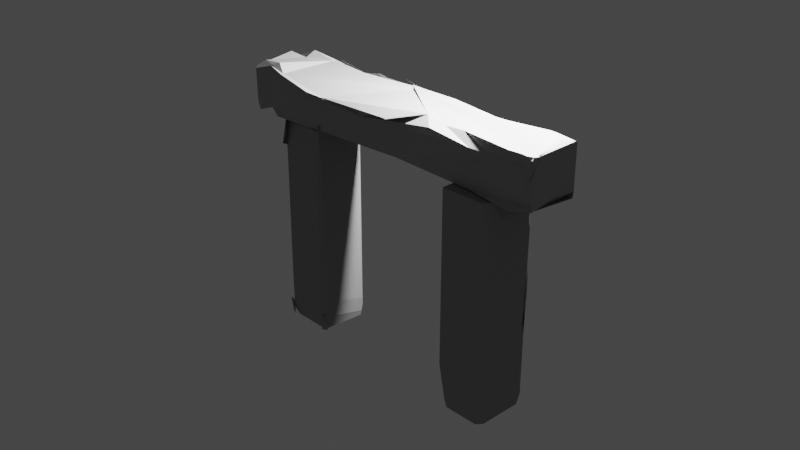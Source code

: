 # Source: Ancient_ruin_rock.blend  (saved by Blender 3.6.11; exported with 4.5.12 LTS)
import bpy
from mathutils import Matrix  # noqa: F401  (used for matrix-valued properties, if any)

bpy.ops.wm.read_factory_settings(use_empty=True)
scene = bpy.context.scene
scene.name = 'Scene'

# ---- collections
col_collection = bpy.data.collections.new('Collection'); scene.collection.children.link(col_collection)

# ---- materials (node trees are filled in below, after node groups)
mat_material = bpy.data.materials.new('Material')
mat_material.alpha_threshold = 0.0
mat_material.use_transparent_shadow = False
mat_material.diffuse_color = (0.3236, 0.3236, 0.3236, 1.0)
mat_material.roughness = 0.5
mat_material.line_color = (0.0, 0.0, 0.0, 1.0)
mat_material_001 = bpy.data.materials.new('Material.001')
mat_material_001.use_transparent_shadow = False

# ---- material node trees
mat_material_001.use_nodes = True; mat_material_001.node_tree.nodes.clear()
_N = mat_material_001.node_tree.nodes; _L = mat_material_001.node_tree.links
n0 = _N.new('ShaderNodeBsdfPrincipled'); n0.name = 'Principled BSDF'; n0.location = (10, 300)
n0.distribution = 'GGX'
n0.subsurface_method = 'RANDOM_WALK_SKIN'
n0.inputs[0].default_value = (0.3493, 0.3493, 0.3493, 1.0)
n0.inputs[3].default_value = 1.45
n0.inputs[27].default_value = (0.0, 0.0, 0.0, 1.0)
n0.inputs[28].default_value = 1.0
n1 = _N.new('ShaderNodeOutputMaterial'); n1.name = 'Material Output'; n1.location = (300, 300)
_L.new(n0.outputs[0], n1.inputs[0])
n1.is_active_output = True

# ---- world
world_world = bpy.data.worlds.new('World'); scene.world = world_world
world_world.use_nodes = True; world_world.node_tree.nodes.clear()
_N = world_world.node_tree.nodes; _L = world_world.node_tree.links
n0 = _N.new('ShaderNodeOutputWorld'); n0.name = 'World Output'; n0.location = (300, 300)
n1 = _N.new('ShaderNodeBackground'); n1.name = 'Background'; n1.location = (10, 300)
n1.inputs[0].default_value = (0.05088, 0.05088, 0.05088, 1.0)
_L.new(n1.outputs[0], n0.inputs[0])
n0.is_active_output = True
world_world.color = (0.05088, 0.05088, 0.05088)
world_world.use_sun_shadow = False
world_world.sun_shadow_jitter_overblur = 0.0

# ---- cameras
cam_camera = bpy.data.cameras.new('Camera')
cam_camera.clip_end = 100.0
cam_camera.ortho_scale = 7.314

# ---- lights
light_light = bpy.data.lights.new('Light', 'POINT')
light_light.transmission_factor = 0.0
light_light.energy = 1000.0
light_light.shadow_soft_size = 0.1
light_light.shadow_maximum_resolution = 0.006
light_light.use_absolute_resolution = True

# ---- meshes
me_cube = bpy.data.meshes.new('Cube')
me_cube.from_pydata([(0.8854, 1.0, 0.8854), (0.8854, 0.8854, 1.0), (0.8854, 0.8854, -1.0), (0.8854, 1.0, -0.8854), (0.8854, -0.8854, 1.0), (-1.0, 0.8854, -0.8854), (-0.8854, 1.0, -0.8854), (-0.8854, 0.8854, -1.0), (-0.8333, 1.0, 0.8333), (-0.928, 0.9149, 0.928), (-1.0, 0.8333, 0.8333), (-0.9149, 0.928, 0.928), (-0.928, 0.928, 0.9149), (-0.8333, 0.8333, 1.0), (-1.0, -0.7425, 0.741), (-0.7653, -1.003, 1.003), (-0.7417, -1.0, 0.7417), (-1.003, -0.7653, 1.003), (-1.003, -1.003, 0.7653), (-0.741, -0.7425, 1.0), (0.8854, 0.8854, 1.0), (1.0, 0.8854, 0.6571), (0.8855, 1.0, 0.8854), (1.0, -0.8854, 0.6571), (0.8278, -0.8854, 1.058), (0.8854, -1.0, 0.6571), (0.8854, -0.8854, 1.0), (0.658, -1.0, 0.8653), (0.8126, -0.9791, -0.9791), (0.9791, -0.8126, -0.9791), (0.9791, -0.9791, -0.8126), (0.7707, -0.7707, -1.0), (1.0, 0.8854, -0.7994), (0.9389, 0.8854, -0.9465), (0.939, 0.9464, -0.8854), (0.9402, -0.8376, -0.8419), (1.0, -0.7776, -0.6841), (0.8567, -0.9227, -0.8567), (0.7776, -1.0, -0.6842), (0.6846, -1.0, -0.7766), (0.7707, -0.939, -0.8316), (-0.7681, -0.7652, -1.0), (-0.9825, -0.9825, -0.8059), (-0.9825, -0.8059, -0.9825), (-0.8059, -0.9825, -0.9825), (-0.7637, -1.0, -0.6064), (-0.9281, -0.8547, -0.9283), (-0.7672, -0.8859, -0.8804), (-0.6056, -1.0, -0.7682), (-0.8554, -0.927, -0.928), (-1.0, -0.7625, -0.6078), (-1.0, -0.6045, -0.7799), (-0.8862, -0.765, -0.8821), (0.8854, 1.0, 0.0), (-0.8594, 1.0, -0.02606), (-1.0, 0.8594, -0.02606), (-0.8722, 1.0, -0.4481), (0.8854, 1.0, -0.4348), (-1.0, 0.8722, -0.4481), (-0.7527, -1.0, 0.06766), (-1.0, -0.7525, 0.06663), (-0.7582, -1.0, -0.2694), (-1.0, -0.7575, -0.2706), (-0.7472, -1.0, 0.4047), (-1.0, -0.7475, 0.4038), (-1.0, 0.1405, -0.8326), (0.8854, 0.0009827, 1.0), (-0.7872, 0.04629, 1.0), (-1.0, 0.04629, 0.7872), (1.0, 0.0009827, 0.6571), (0.8567, 0.0009827, 1.029), (0.8281, 0.0583, -1.0), (1.0, 0.05483, -0.7418), (0.9396, 0.02486, -0.8942), (-0.8268, 0.06101, -1.0)], [], [(66, 67, 19, 4), (0, 1, 20, 22), (66, 4, 24, 70), (22, 21, 32, 34, 3, 57, 53, 0), (4, 19, 16, 27, 26), (31, 35, 28, 30), (56, 6, 5, 58), (5, 6, 7), (63, 16, 14, 64), (74, 71, 31, 41), (42, 43, 44), (2, 7, 6, 3), (37, 40, 31, 30, 29), (24, 4, 26), (54, 8, 0, 53), (41, 31, 40, 39, 48, 47), (49, 52, 41, 42, 44), (9, 11, 12), (28, 29, 30), (15, 17, 18), (13, 8, 9, 12), (8, 10, 11, 9), (10, 13, 12, 11), (13, 1, 0, 8), (19, 14, 15, 18), (14, 16, 17, 15), (16, 19, 18, 17), (67, 13, 10, 68), (20, 21, 22), (25, 26, 27), (25, 23, 24, 26), (69, 21, 20, 70), (72, 69, 23, 36), (35, 37, 29, 28), (25, 38, 36, 23), (2, 3, 34, 33), (32, 33, 34), (37, 38, 39, 40), (36, 38, 37, 35), (72, 36, 35, 73), (71, 2, 33, 73), (7, 74, 41, 52, 51, 65, 5), (46, 49, 44, 43), (39, 38, 25, 27, 16, 63, 59, 61, 45, 48), (51, 50, 62, 60, 64, 14, 68, 10, 55, 58, 5, 65), (45, 46, 47, 48), (49, 50, 51, 52), (45, 50, 49, 46), (41, 47, 46, 43, 42), (56, 54, 53, 57), (8, 54, 55, 10), (6, 56, 57, 3), (54, 56, 58, 55), (61, 59, 60, 62), (45, 61, 62, 50), (59, 63, 64, 60), (31, 71, 73, 35), (32, 72, 73, 33), (32, 21, 69, 72), (23, 69, 70, 24), (19, 67, 68, 14), (7, 2, 71, 74), (1, 66, 70, 20), (1, 13, 67, 66)])
_uv = me_cube.uv_layers.new(name='UVMap')
_uv.uv.foreach_set('vector', [0.6393, 0.6249, 0.8484, 0.6192, 0.8426, 0.7178, 0.6393, 0.7357, 0.6107, 0.4857, 0.625, 0.4857, 0.625, 0.4857, 0.6107, 0.4857, 0.6393, 0.6249, 0.6393, 0.7357, 0.6537, 0.7357, 0.6465, 0.6249, 0.6107, 0.4857, 0.5821, 0.5143, 0.4001, 0.5143, 0.3893, 0.4991, 0.3893, 0.4857, 0.4456, 0.4857, 0.5, 0.4857, 0.6107, 0.4857, 0.625, 0.7643, 0.6339, 0.9676, 0.6017, 0.9677, 0.6094, 0.7928, 0.625, 0.7643, 0.3607, 0.7357, 0.3674, 0.7395, 0.3516, 0.7474, 0.3724, 0.7474, 0.444, 0.266, 0.3893, 0.2643, 0.3893, 0.2357, 0.444, 0.234, 0.125, 0.5143, 0.1393, 0.5, 0.1393, 0.5143, 0.5507, -0.008639, 0.5927, -0.008981, 0.5926, 0.02326, 0.5506, 0.02294, 0.1466, 0.6174, 0.3535, 0.6177, 0.3463, 0.7213, 0.154, 0.7207, 0.1272, 0.7478, 0.1272, 0.7257, 0.1493, 0.7478, 0.3607, 0.5143, 0.1393, 0.5143, 0.1393, 0.5, 0.3607, 0.5, 0.3571, 0.7445, 0.3463, 0.7496, 0.3463, 0.7285, 0.3724, 0.7474, 0.3724, 0.7266, 0.6322, 0.7715, 0.625, 0.7643, 0.625, 0.7643, 0.4967, 0.2676, 0.6042, 0.2708, 0.6107, 0.4857, 0.5, 0.4857, 0.1545, 0.7282, 0.3463, 0.7285, 0.3463, 0.7496, 0.3356, 0.7568, 0.1747, 0.7573, 0.1546, 0.7432, 0.1412, 0.7409, 0.1319, 0.7206, 0.1467, 0.7207, 0.1272, 0.7478, 0.1493, 0.7478, 0.616, 0.2394, 0.616, 0.241, 0.6144, 0.241, 0.3516, 0.7474, 0.3724, 0.7266, 0.3724, 0.7474, 0.6253, -0.0003438, 0.6253, 0.02933, 0.5957, -0.0003438, 0.625, 0.2357, 0.6107, 0.25, 0.616, 0.2394, 0.6144, 0.241, 0.6107, 0.25, 0.6107, 0.2357, 0.616, 0.241, 0.616, 0.2394, 0.6074, 0.2292, 0.6283, 0.2292, 0.6144, 0.241, 0.616, 0.241, 0.6283, 0.2708, 0.625, 0.4857, 0.6107, 0.4857, 0.6074, 0.2708, 0.634, 0.03246, 0.6017, 0.03246, 0.6253, -0.0003438, 0.5957, -0.0003438, 0.5926, 0.02326, 0.5927, -0.008981, 0.6253, 0.02933, 0.6253, -0.0003438, 0.6107, 0.0, 0.625, 0.01432, 0.5957, -0.0003438, 0.6253, 0.02933, 0.6311, 0.1309, 0.6283, 0.2292, 0.6074, 0.2292, 0.6045, 0.1309, 0.6107, 0.5, 0.5821, 0.5143, 0.6107, 0.4857, 0.5821, 0.7643, 0.6107, 0.7643, 0.6082, 0.7928, 0.5821, 0.7643, 0.5821, 0.7357, 0.6107, 0.7572, 0.6107, 0.75, 0.5821, 0.6249, 0.5821, 0.5143, 0.6393, 0.5143, 0.6465, 0.6249, 0.4073, 0.6181, 0.5821, 0.6249, 0.5821, 0.7357, 0.4145, 0.7222, 0.3671, 0.7396, 0.3655, 0.7403, 0.3724, 0.7266, 0.3516, 0.7474, 0.5821, 0.7643, 0.4145, 0.7778, 0.4145, 0.7222, 0.5821, 0.7357, 0.3607, 0.5143, 0.3607, 0.5, 0.3674, 0.5067, 0.3674, 0.5143, 0.375, 0.5143, 0.3674, 0.5143, 0.3674, 0.5067, 0.3463, 0.747, 0.3463, 0.7572, 0.3356, 0.7568, 0.3463, 0.7496, 0.3748, 0.7359, 0.3609, 0.7498, 0.3655, 0.7403, 0.3671, 0.7396, 0.4073, 0.6181, 0.4145, 0.7222, 0.3873, 0.7296, 0.3807, 0.6219, 0.3535, 0.6177, 0.3607, 0.5143, 0.3741, 0.5143, 0.3807, 0.6219, 0.1393, 0.5143, 0.143, 0.6174, 0.1467, 0.7207, 0.1319, 0.7206, 0.1184, 0.7006, 0.1217, 0.6074, 0.125, 0.5143, 0.1302, 0.7318, 0.1431, 0.7447, 0.1493, 0.7478, 0.1272, 0.7257, 0.4029, 0.7894, 0.4145, 0.7778, 0.5821, 0.7643, 0.6082, 0.7928, 0.5927, 0.9677, 0.5506, 0.9684, 0.5085, 0.9691, 0.4663, 0.9698, 0.4242, 0.9705, 0.404, 0.9507, 0.4025, 0.04944, 0.424, 0.02969, 0.4662, 0.03031, 0.5083, 0.03094, 0.5505, 0.03156, 0.5926, 0.03219, 0.5984, 0.1308, 0.6042, 0.2292, 0.4967, 0.2324, 0.444, 0.234, 0.3893, 0.2357, 0.3959, 0.1426, 0.1547, 0.7574, 0.1341, 0.7337, 0.1546, 0.7432, 0.1547, 0.7574, 0.1412, 0.7409, 0.1177, 0.7206, 0.1184, 0.7206, 0.1319, 0.7206, 0.1393, 0.75, 0.125, 0.7357, 0.1431, 0.7447, 0.1302, 0.7318, 0.1545, 0.7282, 0.1546, 0.7432, 0.1341, 0.7337, 0.1272, 0.7257, 0.1272, 0.7478, 0.444, 0.266, 0.4967, 0.2676, 0.5, 0.4857, 0.4456, 0.4857, 0.6042, 0.2708, 0.4967, 0.2676, 0.4967, 0.2324, 0.6042, 0.2292, 0.3893, 0.2643, 0.444, 0.266, 0.4456, 0.4857, 0.3893, 0.4857, 0.4967, 0.2676, 0.444, 0.266, 0.444, 0.234, 0.4967, 0.2324, 0.4667, -0.007954, 0.5087, -0.008296, 0.5086, 0.02263, 0.4666, 0.02231, 0.4247, -0.007611, 0.4667, -0.007954, 0.4666, 0.02231, 0.4246, 0.022, 0.5087, -0.008296, 0.5507, -0.008639, 0.5506, 0.02294, 0.5086, 0.02263, 0.3463, 0.7213, 0.3535, 0.6177, 0.3807, 0.6219, 0.3873, 0.7296, 0.4001, 0.5143, 0.4073, 0.6181, 0.3807, 0.6219, 0.3741, 0.5143, 0.4001, 0.5143, 0.5821, 0.5143, 0.5821, 0.6249, 0.4073, 0.6181, 0.5821, 0.7357, 0.5821, 0.6249, 0.6465, 0.6249, 0.6537, 0.7357, 0.634, 0.03246, 0.6311, 0.1309, 0.6045, 0.1309, 0.6017, 0.03246, 0.1393, 0.5143, 0.3607, 0.5143, 0.3535, 0.6177, 0.1466, 0.6174, 0.6393, 0.5143, 0.6393, 0.6249, 0.6465, 0.6249, 0.6393, 0.5143, 0.6393, 0.5143, 0.8542, 0.5208, 0.8484, 0.6192, 0.6393, 0.6249])
me_cube.materials.append(mat_material)
me_cube.use_mirror_vertex_groups = False
me_cube.update()
me_cube_001 = bpy.data.meshes.new('Cube.001')
me_cube_001.from_pydata([(-1.0, -1.0, 1.0), (0.8596, 0.8596, 1.0), (-0.8596, 1.0, 0.8596), (-1.0, 0.8596, 1.0), (0.8596, 0.8297, -1.0), (0.8297, 0.8808, -0.9789), (0.884, 0.884, -0.9512), (0.8297, 0.9789, -0.8808), (0.8596, 1.0, -0.8286), (0.884, 0.9512, -0.884), (0.9512, 0.884, -0.884), (1.0, 0.8295, -0.8288), (-0.8596, 1.0, -0.8284), (-0.8441, 0.9789, -0.8808), (-0.9701, 0.8297, -1.0), (-1.0, 0.8596, -0.9688), (-0.9422, 0.8808, -0.9789), (0.8596, 0.8596, 1.0), (0.8596, 1.0, 0.6766), (0.6766, 1.0, 0.8596), (1.0, 0.8563, 0.6766), (0.8596, 0.8596, 1.0), (1.0, 0.6766, 0.8596), (1.0, -0.5604, 0.8596), (1.0, -0.8596, 0.5604), (0.8596, -1.0, 0.7008), (0.8596, -0.7008, 1.0), (0.6153, -1.0, 1.0), (-1.0, -0.752, -0.9688), (-1.0, -1.0, -0.6105), (-0.6264, -1.0, -1.0), (-0.9701, -0.752, -1.0), (0.8596, -0.7871, -1.0), (0.8596, -1.0, -0.7871), (0.6857, -1.0, -1.0), (1.0, -0.4765, -0.8526), (0.9319, -0.7137, -0.9257), (0.9315, -0.8191, -0.8227), (0.8596, -1.0, -0.7871), (1.0, -0.8596, -0.1225), (1.0, -0.7499, -0.5866), (0.8993, 0.9565, 0.04503), (0.9603, 0.8886, 0.04499), (0.8596, 1.0, 0.3339), (0.8993, 0.9565, 0.04503), (0.9603, 0.8886, 0.04499), (1.0, 0.8198, 0.3337), (0.8708, 0.9892, -0.343), (0.9806, 0.8657, 0.4385), (1.034, 0.7666, 0.01675), (0.9001, 0.9572, 0.1883), (0.9738, 0.8733, -0.2268), (0.9276, 0.9697, 0.2902), (1.0, 0.6424, -0.3437), (0.808, 1.127, 0.01439), (0.8654, 0.9208, -0.2202), (0.9595, 0.8904, 0.1877), (0.8993, 0.9565, 0.04503), (0.6787, 0.9999, -0.008024), (1.0, 0.7984, -0.007974), (0.9603, 0.8886, 0.04499), (1.0, -0.8596, 0.2189), (0.02966, -1.0, -1.0), (1.0, -0.8596, 0.3897), (-1.0, -0.0702, 1.0)], [], [(32, 4, 11, 35, 36), (2, 12, 15, 3), (3, 1, 17, 19, 2), (5, 16, 13, 7), (17, 1, 21), (34, 33, 25, 27, 0, 29, 30, 62), (14, 4, 32, 34, 62, 30, 31), (1, 26, 23, 22, 21), (6, 9, 10), (4, 5, 6), (7, 8, 9), (14, 15, 16), (11, 4, 6, 10), (5, 7, 9, 6), (8, 11, 10, 9), (4, 14, 16, 5), (15, 12, 13, 16), (12, 8, 7, 13), (28, 29, 0, 64, 3, 15), (1, 3, 64, 0, 27, 26), (17, 18, 19), (20, 21, 22), (20, 18, 17, 21), (25, 26, 27), (23, 26, 25, 24), (30, 29, 28, 31), (28, 15, 14, 31), (32, 33, 34), (56, 50, 41, 42), (32, 36, 37, 38, 33), (25, 33, 38, 39, 61, 63, 24), (39, 38, 37, 40), (35, 40, 37, 36), (48, 57, 44, 41, 50), (11, 53, 59, 46, 20, 22, 23, 24, 63, 61, 39, 40, 35), (43, 44, 57, 58), (12, 2, 19, 18, 43, 58, 47, 8), (44, 45, 42, 41), (20, 46, 43, 18), (45, 60, 52, 56, 42), (45, 46, 59, 60), (43, 46, 45, 44), (53, 11, 8, 47), (47, 48, 49), (52, 53, 54), (54, 55, 56, 52), (53, 47, 49, 54), (48, 50, 51, 49), (50, 56, 55, 51), (47, 58, 57, 48), (59, 53, 52, 60), (54, 49, 51, 55)])
_uv = me_cube_001.uv_layers.new(name='UVMap')
_uv.uv.foreach_set('vector', [0.3575, 0.7234, 0.3575, 0.5213, 0.3964, 0.5213, 0.3934, 0.6846, 0.3758, 0.7142, 0.6075, 0.2675, 0.3964, 0.2675, 0.3789, 0.2325, 0.625, 0.2325, 0.625, 0.25, 0.625, 0.4825, 0.625, 0.4825, 0.6075, 0.4596, 0.6075, 0.2675, 0.3776, 0.4787, 0.3776, 0.2572, 0.3899, 0.2695, 0.3899, 0.4787, 0.625, 0.4825, 0.625, 0.4825, 0.625, 0.4825, 0.375, 0.7893, 0.4016, 0.7675, 0.5876, 0.7675, 0.625, 0.7981, 0.625, 1.0, 0.4237, 1.0, 0.375, 0.9533, 0.375, 0.8713, 0.1287, 0.5213, 0.3575, 0.5213, 0.3575, 0.7234, 0.3357, 0.75, 0.2537, 0.75, 0.1717, 0.75, 0.1287, 0.719, 0.6425, 0.5175, 0.6425, 0.7126, 0.6075, 0.6951, 0.6075, 0.5404, 0.6425, 0.5175, 0.3811, 0.4855, 0.3895, 0.4855, 0.3895, 0.4939, 0.375, 0.4825, 0.3776, 0.4787, 0.3796, 0.4825, 0.3899, 0.4787, 0.3925, 0.4825, 0.388, 0.4825, 0.375, 0.2537, 0.3763, 0.2513, 0.3776, 0.2572, 0.3925, 0.5, 0.375, 0.4825, 0.3811, 0.4855, 0.3895, 0.4939, 0.3776, 0.4787, 0.3899, 0.4787, 0.3895, 0.4855, 0.3811, 0.4855, 0.3925, 0.4825, 0.3925, 0.5, 0.3895, 0.4939, 0.3895, 0.4855, 0.375, 0.4825, 0.375, 0.2537, 0.3776, 0.2572, 0.3776, 0.4787, 0.3763, 0.2513, 0.3925, 0.2675, 0.3899, 0.2695, 0.3776, 0.2572, 0.3964, 0.2675, 0.3964, 0.4825, 0.3899, 0.4787, 0.3899, 0.2695, 0.3789, 0.031, 0.4237, 0.0, 0.625, 0.0, 0.625, 0.1162, 0.625, 0.2325, 0.3789, 0.2325, 0.6425, 0.5175, 0.875, 0.5175, 0.875, 0.6338, 0.875, 0.75, 0.6731, 0.75, 0.6425, 0.7126, 0.6075, 0.5, 0.5846, 0.4825, 0.6075, 0.4825, 0.5846, 0.518, 0.6075, 0.5175, 0.6075, 0.5404, 0.5846, 0.518, 0.5846, 0.4825, 0.6075, 0.5, 0.6075, 0.5, 0.5876, 0.7675, 0.625, 0.7675, 0.625, 0.7981, 0.6075, 0.7325, 0.6125, 0.7426, 0.5876, 0.7675, 0.5701, 0.7325, 0.1287, 0.75, 0.125, 0.75, 0.125, 0.719, 0.1287, 0.719, 0.125, 0.719, 0.125, 0.5175, 0.1287, 0.5213, 0.1287, 0.719, 0.3575, 0.7234, 0.3575, 0.75, 0.3357, 0.75, 0.5235, 0.5086, 0.5235, 0.4929, 0.5056, 0.4929, 0.5056, 0.509, 0.3575, 0.7234, 0.3758, 0.7142, 0.3798, 0.7252, 0.3752, 0.7411, 0.3752, 0.7411, 0.5876, 0.7675, 0.4016, 0.7675, 0.4016, 0.7675, 0.4847, 0.7325, 0.5274, 0.7325, 0.5487, 0.7325, 0.5701, 0.7325, 0.3925, 0.7325, 0.384, 0.7367, 0.3798, 0.7252, 0.3927, 0.7248, 0.393, 0.7056, 0.3927, 0.7248, 0.3798, 0.7252, 0.3758, 0.7142, 0.5548, 0.5144, 0.5056, 0.4929, 0.5056, 0.4929, 0.5056, 0.4929, 0.5235, 0.4929, 0.3964, 0.5213, 0.457, 0.5447, 0.499, 0.5252, 0.5417, 0.5225, 0.5846, 0.518, 0.6075, 0.5404, 0.6075, 0.6951, 0.5701, 0.7325, 0.5487, 0.7325, 0.5274, 0.7325, 0.4847, 0.7325, 0.4267, 0.7187, 0.3934, 0.6846, 0.5417, 0.4825, 0.5057, 0.4927, 0.5057, 0.4927, 0.4989, 0.4611, 0.3964, 0.2675, 0.6075, 0.2675, 0.6075, 0.4596, 0.5846, 0.4825, 0.5417, 0.4825, 0.499, 0.4598, 0.4571, 0.4838, 0.3964, 0.4825, 0.5056, 0.4929, 0.5056, 0.509, 0.5056, 0.509, 0.5056, 0.4929, 0.5846, 0.518, 0.5417, 0.5226, 0.5417, 0.4825, 0.5846, 0.4825, 0.5056, 0.509, 0.5056, 0.509, 0.5363, 0.4946, 0.5235, 0.5087, 0.5056, 0.509, 0.5056, 0.509, 0.5413, 0.5221, 0.499, 0.5252, 0.5056, 0.509, 0.5417, 0.4825, 0.5417, 0.5226, 0.5056, 0.509, 0.5056, 0.4929, 0.4572, 0.5475, 0.3964, 0.5213, 0.3964, 0.4825, 0.4571, 0.4851, 0.4571, 0.4838, 0.5548, 0.5144, 0.5018, 0.534, 0.5363, 0.4946, 0.4572, 0.5475, 0.5021, 0.4592, 0.5021, 0.4592, 0.472, 0.4941, 0.5235, 0.5087, 0.5363, 0.4946, 0.4572, 0.5475, 0.4571, 0.4851, 0.5018, 0.534, 0.5021, 0.4592, 0.5548, 0.5144, 0.5235, 0.4929, 0.4721, 0.5122, 0.5018, 0.534, 0.5235, 0.4929, 0.5235, 0.5086, 0.472, 0.4941, 0.4721, 0.5122, 0.4571, 0.4838, 0.499, 0.4598, 0.5056, 0.4929, 0.5548, 0.5144, 0.499, 0.5252, 0.457, 0.5447, 0.5363, 0.4946, 0.5056, 0.509, 0.5021, 0.4592, 0.5018, 0.534, 0.4721, 0.5122, 0.472, 0.4941])
me_cube_001.materials.append(mat_material)
me_cube_001.use_mirror_vertex_groups = False
me_cube_001.update()
me_cube_002 = bpy.data.meshes.new('Cube.002')
me_cube_002.from_pydata([(-0.649, 0.913, 0.9318), (-0.9554, 1.0, 1.0), (-0.7476, -0.9257, 0.9881), (-1.0, -1.0, 0.9554), (0.893, 1.0, -1.0), (0.7466, -0.4604, -0.9572), (-0.9825, -0.3582, -0.3563), (1.001, 0.8796, 0.8194), (-0.7608, -0.9508, 0.8547), (-1.0, 1.0, 0.8832), (-1.0, 1.0, 0.8022), (-1.0, -1.0, 0.8022), (0.6301, -1.304, -0.116), (0.922, -1.316, -0.4188), (1.076, -0.8308, -0.3367), (-2.25, 1.95, 0.01416), (0.5567, -1.359, 0.4701), (0.6451, -1.286, -0.1079), (0.7806, -1.152, 0.7021), (0.7828, -1.264, 0.7021), (0.6146, -1.179, 0.9374), (0.7021, -1.103, 0.937), (1.026, -0.9578, 0.7679), (0.8742, -1.054, 0.8371), (0.9056, -1.063, 0.8036), (0.9292, -0.9372, 0.8929), (0.9917, 1.008, -0.8433), (0.9712, 1.0, -0.9218), (0.9928, 1.006, -0.8535), (0.9927, 1.005, -0.8645), (0.9915, 1.003, -0.8757), (0.9891, 1.002, -0.8869), (0.9858, 1.001, -0.8974), (0.9816, 1.001, -0.907), (0.9767, 1.0, -0.9152), (1.006, 0.8819, -0.9682), (0.9711, 0.9219, -1.0), (1.004, 0.8846, -0.9744), (1.002, 0.8883, -0.9804), (0.9978, 0.8929, -0.9859), (0.9933, 0.8982, -0.9907), (0.9882, 0.904, -0.9946), (0.9826, 0.91, -0.9976), (0.9768, 0.9161, -0.9994), (0.7959, -0.9914, -0.9458), (0.6181, -0.9448, -0.9307), (0.6079, -0.9565, -0.9131), (0.7785, -0.9895, -0.9416), (0.758, -0.9861, -0.9378), (0.7351, -0.9813, -0.9345), (0.7109, -0.9754, -0.9321), (0.7746, -0.9899, -0.9467), (0.7541, -0.9867, -0.9418), (0.7345, -0.9836, -0.938), (0.7141, -0.9797, -0.9349), (0.6936, -0.9749, -0.9326), (0.7508, -0.9872, -0.9459), (0.7307, -0.984, -0.9414), (0.7121, -0.9811, -0.9379), (0.6947, -0.9779, -0.9351), (0.6782, -0.9742, -0.933), (0.7253, -0.9835, -0.9436), (0.7077, -0.981, -0.9401), (0.6918, -0.9786, -0.9372), (0.6787, -0.9763, -0.9349), (0.6666, -0.9736, -0.933), (0.66, -0.9729, -0.9329), (0.6188, -0.9504, -0.9307), (0.6189, -0.9551, -0.93), (0.6184, -0.9587, -0.9285), (0.6173, -0.961, -0.9264), (0.6388, -0.9528, -0.9297), (0.6363, -0.9567, -0.9303), (0.6327, -0.9602, -0.9301), (0.6294, -0.9628, -0.9294), (0.627, -0.9645, -0.9282), (0.6617, -0.9609, -0.9296), (0.6544, -0.963, -0.9303), (0.6469, -0.9651, -0.9305), (0.6409, -0.9667, -0.9303), (0.6375, -0.9678, -0.93), (0.6861, -0.9685, -0.9304), (0.6736, -0.9692, -0.931), (0.6622, -0.9698, -0.9314), (0.6536, -0.9703, -0.9315), (0.6494, -0.9708, -0.9316), (0.6269, -0.9624, -0.921), (0.649, -0.9683, -0.9283), (0.6734, -0.9739, -0.9346), (0.6992, -0.9791, -0.9398), (0.6108, -0.9597, -0.9169), (0.6272, -0.9639, -0.9229), (0.6447, -0.9686, -0.9287), (0.6643, -0.9733, -0.9336), (0.6854, -0.9775, -0.9376), (0.6134, -0.9615, -0.9205), (0.6267, -0.9649, -0.9248), (0.6409, -0.9688, -0.929), (0.6564, -0.9725, -0.9327), (0.6734, -0.9759, -0.9355), (0.6156, -0.962, -0.9237), (0.6264, -0.9652, -0.9267), (0.638, -0.9685, -0.9295), (0.6509, -0.9717, -0.932), (0.6647, -0.9743, -0.9339), (0.9691, -0.9764, -0.9183), (0.9951, -1.02, -0.8631), (0.975, -0.9814, -0.9128), (0.9805, -0.987, -0.9063), (0.9854, -0.9929, -0.8992), (0.9895, -0.9989, -0.8917), (0.9926, -1.005, -0.884), (0.9946, -1.01, -0.8765), (0.9954, -1.016, -0.8694), (0.9701, -0.6151, -0.9987), (1.0, -0.6172, -0.9917), (0.9759, -0.6183, -0.9988), (0.9815, -0.6208, -0.9986), (0.9867, -0.6224, -0.998), (0.9912, -0.6232, -0.9972), (0.995, -0.623, -0.9961), (0.9977, -0.6219, -0.9948), (0.9994, -0.6199, -0.9933), (0.3613, -1.04, -0.9857), (0.3106, -1.062, -0.9897), (0.2608, -1.083, -0.9935), (0.08858, -1.137, -1.006), (0.9561, -0.6235, -1.0), (0.939, -0.6337, -1.0), (0.9468, -0.7012, -1.0), (0.9573, -0.629, -1.0), (0.9576, -0.6336, -1.0), (0.9567, -0.6371, -1.0), (0.9548, -0.6392, -1.0), (0.9529, -0.6268, -1.0), (0.9549, -0.6328, -1.0), (0.9561, -0.6371, -1.0), (0.9563, -0.6403, -1.0), (0.9552, -0.6424, -1.0), (0.9501, -0.6325, -1.0), (0.9528, -0.6375, -1.0), (0.9547, -0.641, -1.0), (0.9556, -0.6436, -1.0), (0.9551, -0.6457, -1.0), (0.9479, -0.6405, -1.0), (0.951, -0.6436, -1.0), (0.9534, -0.6458, -1.0), (0.9546, -0.6475, -1.0), (0.9546, -0.6491, -1.0), (0.9536, -0.6519, -1.0), (0.94, -0.6422, -1.0), (0.9409, -0.6506, -1.0), (0.9419, -0.659, -1.0), (0.9429, -0.6675, -1.0), (0.9439, -0.6371, -1.0), (0.9447, -0.6431, -1.0), (0.9456, -0.6497, -1.0), (0.9464, -0.6563, -1.0), (0.9469, -0.6629, -1.0), (0.9483, -0.6392, -1.0), (0.949, -0.6436, -1.0), (0.9498, -0.6486, -1.0), (0.9503, -0.6537, -1.0), (0.9503, -0.6585, -1.0), (0.952, -0.6399, -1.0), (0.9526, -0.6435, -1.0), (0.9531, -0.6473, -1.0), (0.9531, -0.6512, -1.0), (0.9526, -0.6546, -1.0), (0.9456, -0.6879, -1.0), (0.9451, -0.6746, -1.0), (0.9453, -0.662, -1.0), (0.9463, -0.6505, -1.0), (0.9458, -0.6928, -1.0), (0.9463, -0.6816, -1.0), (0.9471, -0.6707, -1.0), (0.9481, -0.6604, -1.0), (0.9494, -0.6512, -1.0), (0.9448, -0.6844, -1.0), (0.9468, -0.6754, -1.0), (0.9488, -0.6668, -1.0), (0.9505, -0.6588, -1.0), (0.952, -0.6517, -1.0), (0.9438, -0.6759, -1.0), (0.947, -0.6692, -1.0), (0.9498, -0.6628, -1.0), (0.9519, -0.657, -1.0), (0.9534, -0.6519, -1.0), (0.5651, -0.8584, -1.0), (0.652, -0.8784, -1.0), (0.5836, -0.9191, -1.0), (0.569, -0.8575, -1.0), (0.5756, -0.8577, -1.0), (0.5847, -0.859, -1.0), (0.5959, -0.8612, -1.0), (0.5557, -0.8655, -1.0), (0.5649, -0.8655, -1.0), (0.5731, -0.8655, -1.0), (0.5826, -0.8663, -1.0), (0.5933, -0.8681, -1.0), (0.5495, -0.8733, -1.0), (0.561, -0.8732, -1.0), (0.571, -0.8731, -1.0), (0.5809, -0.8734, -1.0), (0.591, -0.8745, -1.0), (0.5467, -0.8816, -1.0), (0.5588, -0.8809, -1.0), (0.5698, -0.8801, -1.0), (0.5796, -0.8796, -1.0), (0.5887, -0.8801, -1.0), (0.5871, -0.884, -1.0), (0.6434, -0.8835, -1.0), (0.6349, -0.8886, -1.0), (0.6263, -0.8937, -1.0), (0.6178, -0.8988, -1.0), (0.6373, -0.8732, -1.0), (0.6305, -0.8789, -1.0), (0.6235, -0.8843, -1.0), (0.6163, -0.8896, -1.0), (0.6086, -0.8945, -1.0), (0.6227, -0.8685, -1.0), (0.6177, -0.8747, -1.0), (0.6123, -0.8804, -1.0), (0.6066, -0.8857, -1.0), (0.5999, -0.8905, -1.0), (0.6087, -0.8645, -1.0), (0.6051, -0.871, -1.0), (0.6015, -0.877, -1.0), (0.5975, -0.8824, -1.0), (0.5923, -0.8868, -1.0), (0.5702, -0.9132, -1.0), (0.5594, -0.9062, -1.0), (0.5518, -0.8983, -1.0), (0.5475, -0.8901, -1.0), (0.5921, -0.914, -1.0), (0.5809, -0.9083, -1.0), (0.571, -0.9022, -1.0), (0.5636, -0.8955, -1.0), (0.5594, -0.8884, -1.0), (0.6007, -0.9089, -1.0), (0.5909, -0.9037, -1.0), (0.5821, -0.8983, -1.0), (0.575, -0.8927, -1.0), (0.5707, -0.8867, -1.0), (0.6092, -0.9039, -1.0), (0.6001, -0.8992, -1.0), (0.5917, -0.8946, -1.0), (0.5847, -0.89, -1.0), (0.5803, -0.8851, -1.0), (0.8823, -0.9688, -0.991), (0.7255, -0.9638, -0.9803), (0.8851, -0.9641, -1.0), (0.8654, -0.9731, -0.9887), (0.8462, -0.9761, -0.9866), (0.8254, -0.9776, -0.9847), (0.8037, -0.9777, -0.983), (0.8864, -0.9721, -0.9927), (0.8705, -0.9748, -0.9909), (0.8544, -0.9773, -0.9892), (0.837, -0.9787, -0.9877), (0.8187, -0.9786, -0.9864), (0.8895, -0.9743, -0.9944), (0.8756, -0.9763, -0.993), (0.8617, -0.9783, -0.9917), (0.8471, -0.9794, -0.9905), (0.8319, -0.9792, -0.9895), (0.8916, -0.9754, -0.996), (0.8796, -0.9772, -0.9949), (0.8675, -0.9787, -0.9939), (0.8547, -0.9795, -0.9928), (0.8418, -0.9791, -0.9919), (0.8474, -0.9784, -0.9934), (0.7424, -0.9644, -0.9841), (0.7617, -0.9649, -0.9878), (0.7828, -0.9652, -0.9912), (0.8048, -0.9653, -0.9942), (0.7422, -0.9692, -0.9803), (0.762, -0.9692, -0.9844), (0.7809, -0.9697, -0.9881), (0.8002, -0.97, -0.9914), (0.8193, -0.9702, -0.9942), (0.7613, -0.9734, -0.9808), (0.781, -0.9734, -0.9848), (0.7993, -0.9739, -0.9884), (0.8163, -0.9743, -0.9915), (0.8323, -0.9743, -0.9941), (0.7821, -0.9762, -0.9817), (0.8, -0.9767, -0.9855), (0.8161, -0.9772, -0.9889), (0.8296, -0.9773, -0.9916), (0.842, -0.9771, -0.9938), (0.8886, -0.9684, -0.9998), (0.891, -0.9718, -0.9993), (0.8924, -0.9741, -0.9985), (0.8926, -0.9753, -0.9974), (0.8678, -0.9647, -0.9996), (0.8722, -0.9689, -0.9989), (0.877, -0.9726, -0.9984), (0.8804, -0.9754, -0.9976), (0.8815, -0.977, -0.9965), (0.8481, -0.9651, -0.9985), (0.8554, -0.9694, -0.9978), (0.8626, -0.9733, -0.9973), (0.868, -0.9764, -0.9966), (0.8701, -0.9783, -0.9955), (0.8268, -0.9653, -0.9967), (0.8378, -0.9699, -0.9963), (0.8478, -0.9739, -0.9959), (0.855, -0.9769, -0.9954), (0.8579, -0.9787, -0.9944), (0.9894, -0.9027, -0.9929), (0.9676, -0.8817, -1.0), (0.9908, -0.9006, -0.9943), (0.991, -0.8981, -0.9956), (0.9898, -0.8954, -0.9968), (0.9874, -0.8925, -0.9979), (0.9838, -0.8896, -0.9988), (0.9792, -0.8868, -0.9995), (0.9737, -0.8841, -0.9999), (1.091, 0.4726, -0.9463), (1.039, 0.4953, -0.977), (1.086, 0.4727, -0.9497), (1.079, 0.4738, -0.9535), (1.072, 0.4758, -0.9576), (1.065, 0.4785, -0.9618), (1.058, 0.482, -0.9661), (1.051, 0.4861, -0.9701), (1.045, 0.4906, -0.9738), (0.9996, -0.9398, -0.9398), (0.9835, -0.965, -0.965), (0.9956, -0.9381, -0.9467), (0.9994, -0.9415, -0.9415), (0.9985, -0.9438, -0.9438), (0.9971, -0.9466, -0.9466), (0.9951, -0.95, -0.95), (0.9926, -0.9536, -0.9536), (0.9898, -0.9574, -0.9574), (0.9867, -0.9613, -0.9613), (-1.0, 1.0, -0.6887), (-0.9983, 0.865, -0.8345), (-0.6564, 1.0, -1.0), (-0.9447, 0.8597, -0.9444), (-0.7169, 1.0, -0.9718), (-0.8018, 0.8596, -1.012), (-1.031, 0.8596, -0.8595), (-0.9555, -0.9589, -0.8616), (-0.8048, -0.7903, -0.9778), (-0.5101, -0.774, -0.9853), (-0.6952, -0.7075, -0.9668), (-0.8174, -0.7999, -0.9821), (0.2818, -1.063, -0.9778), (0.2393, -1.044, -1.004), (0.08854, -1.137, -1.006), (0.6156, -0.962, -0.9237), (0.5518, -0.8983, -1.0), (0.2608, -1.083, -0.9935), (0.6417, -0.8333, -1.0), (0.7605, -0.6209, -0.7551), (0.6072, -0.8453, -0.9999), (0.9125, -0.8212, -0.8821), (0.5495, -0.8733, -1.0), (0.6189, -0.9551, -0.93), (0.08863, -1.137, -1.006), (0.8634, 1.125, -0.07006), (-0.9913, -0.6791, 0.223), (-0.8585, 1.0, -0.8302), (-1.015, 0.8623, -0.847), (-0.969, -0.6586, -0.6089), (-0.9869, -0.5187, -0.06665), (-1.006, 0.8637, -0.8407), (-0.9758, -0.5084, -0.4826), (-0.9292, 1.0, -0.7595), (-0.783, 1.0, -0.9057), (-1.023, 0.8609, -0.8536), (-0.9618, -0.8187, -0.7437), (-0.5833, 0.113, -0.9927), (-0.8811, 0.02991, -0.9632), (-0.9932, -0.04964, -0.8605), (-0.8033, 0.03466, -0.9951), (-0.9904, 0.2534, -0.5954), (-0.9918, 0.1019, -0.728), (-0.9911, 0.1776, -0.6617), (-0.9925, 0.02107, -0.7987), (1.046, -0.07229, -0.969), (1.042, -0.07361, -0.9715), (1.038, -0.07405, -0.9741), (1.034, -0.07362, -0.9768), (1.028, -0.07232, -0.9795), (1.022, -0.0702, -0.982), (1.016, -0.06735, -0.9843), (1.01, -0.06387, -0.9863), (1.005, -0.0599, -0.9878), (0.6697, -1.312, 0.5861), (-0.9891, -0.5989, 0.07816), (-0.8738, -0.9629, 0.9718), (-0.8022, 0.9565, 0.9659), (1.023, -0.3447, -0.9803), (1.021, -0.3468, -0.9824), (1.018, -0.348, -0.9844), (1.014, -0.3483, -0.9865), (1.01, -0.3477, -0.9883), (1.004, -0.3463, -0.99), (0.9989, -0.3441, -0.9915), (0.9931, -0.3411, -0.9925), (0.9873, -0.3375, -0.9933), (0.1183, 1.0, -1.0), (0.124, -0.7942, 0.149), (0.124, -0.7942, 0.149), (0.3813, -0.7775, 0.2265), (0.3757, -0.8426, 0.08568), (0.4233, -0.9161, 0.131), (0.3563, -1.1, 0.3978), (0.402, -1.068, 0.4056), (0.4498, -1.178, 0.3663), (0.6398, -1.089, -0.6405), (0.9557, -0.8943, -0.4592), (0.922, -1.316, -0.4188), (0.9739, -0.8203, -0.5703), (0.6581, -1.015, -0.7516), (0.9951, -1.02, -0.8631), (0.8897, 1.101, -0.2283), (0.7288, 1.024, -0.6863), (0.9917, 1.008, -0.8432), (0.5175, 1.168, 0.3548), (0.7664, 0.9289, 0.4489), (0.6195, 1.067, 0.4995), (0.9456, 1.161, 0.1413), (0.8411, 1.269, 0.1075), (0.8501, 1.137, 0.01019), (0.82, 1.084, 0.2783), (0.8823, 1.045, 0.3118), (0.675, 1.259, 0.2449), (0.722, 1.191, 0.2511), (0.8512, 1.136, 0.003349), (0.8512, 1.136, 0.003349), (0.8026, 1.122, 0.1075), (0.7376, 1.111, 0.7031), (0.7351, 1.243, 0.7031), (0.7667, 0.9201, 0.4457), (0.6512, 1.347, 0.5772), (0.528, 1.17, 0.364), (0.8657, 1.126, 0.6463), (0.7488, 1.092, 0.5751), (0.6705, 1.078, 0.3786), (0.6343, 1.21, 0.5168), (0.7158, 1.041, -0.8691), (0.8601, 0.6972, -0.09746), (0.8897, 1.101, -0.2283), (0.7288, 1.024, -0.6863), (0.7288, 1.024, -0.6863), (0.94, 0.8059, -0.6181), (0.7564, 0.694, 0.9908), (0.4168, 1.0, 1.0), (0.4266, 0.9842, 1.017), (0.7086, 0.6949, 0.8617), (0.9762, 0.8894, 0.8235)], [(12, 15)], [(394, 395, 0, 3), (44, 249, 310, 5, 330, 329, 105), (128, 115, 5, 310), (8, 3, 0, 9), (129, 311, 251, 189), (340, 405, 4, 36, 320, 391, 404, 114, 127, 188, 351, 347, 375), (376, 349, 346, 378), (45, 350, 352, 126, 67), (123, 190, 250, 46), (11, 8, 9, 10), (381, 370, 6, 379), (24, 23, 22, 25), (18, 22, 23, 19), (25, 21, 20, 24), (451, 21, 25, 22, 18, 436, 437, 7, 455, 454), (44, 47, 52, 51), (47, 48, 53, 52), (48, 49, 54, 53), (49, 50, 55, 54), (51, 52, 57, 56), (52, 53, 58, 57), (53, 54, 59, 58), (54, 55, 60, 59), (56, 57, 62, 61), (57, 58, 63, 62), (58, 59, 64, 63), (59, 60, 65, 64), (61, 62, 94, 89), (62, 63, 99, 94), (63, 64, 104, 99), (64, 65, 66, 104), (45, 67, 72, 71), (67, 68, 73, 72), (68, 69, 74, 73), (69, 70, 75, 74), (71, 72, 77, 76), (72, 73, 78, 77), (73, 74, 79, 78), (74, 75, 80, 79), (76, 77, 82, 81), (77, 78, 83, 82), (78, 79, 84, 83), (79, 80, 85, 84), (81, 82, 55, 50), (82, 83, 60, 55), (83, 84, 65, 60), (84, 85, 66, 65), (46, 86, 91, 90), (86, 87, 92, 91), (87, 88, 93, 92), (88, 89, 94, 93), (90, 91, 96, 95), (91, 92, 97, 96), (92, 93, 98, 97), (93, 94, 99, 98), (95, 96, 101, 100), (96, 97, 102, 101), (97, 98, 103, 102), (98, 99, 104, 103), (100, 101, 75, 70), (101, 102, 80, 75), (102, 103, 85, 80), (103, 104, 66, 85), (127, 130, 135, 134), (130, 131, 136, 135), (131, 132, 137, 136), (132, 133, 138, 137), (134, 135, 140, 139), (135, 136, 141, 140), (136, 137, 142, 141), (137, 138, 143, 142), (139, 140, 145, 144), (140, 141, 146, 145), (141, 142, 147, 146), (142, 143, 148, 147), (144, 145, 177, 172), (145, 146, 182, 177), (146, 147, 187, 182), (147, 148, 149, 187), (128, 150, 155, 154), (150, 151, 156, 155), (151, 152, 157, 156), (152, 153, 158, 157), (154, 155, 160, 159), (155, 156, 161, 160), (156, 157, 162, 161), (157, 158, 163, 162), (159, 160, 165, 164), (160, 161, 166, 165), (161, 162, 167, 166), (162, 163, 168, 167), (164, 165, 138, 133), (165, 166, 143, 138), (166, 167, 148, 143), (167, 168, 149, 148), (129, 169, 174, 173), (169, 170, 175, 174), (170, 171, 176, 175), (171, 172, 177, 176), (173, 174, 179, 178), (174, 175, 180, 179), (175, 176, 181, 180), (176, 177, 182, 181), (178, 179, 184, 183), (179, 180, 185, 184), (180, 181, 186, 185), (181, 182, 187, 186), (183, 184, 158, 153), (184, 185, 163, 158), (185, 186, 168, 163), (186, 187, 149, 168), (188, 191, 196, 195), (191, 192, 197, 196), (192, 193, 198, 197), (193, 194, 199, 198), (195, 196, 201, 200), (196, 197, 202, 201), (197, 198, 203, 202), (198, 199, 204, 203), (200, 201, 206, 205), (201, 202, 207, 206), (202, 203, 208, 207), (203, 204, 209, 208), (205, 206, 238, 233), (206, 207, 243, 238), (207, 208, 248, 243), (208, 209, 210, 248), (189, 211, 216, 215), (211, 212, 217, 216), (212, 213, 218, 217), (213, 214, 219, 218), (215, 216, 221, 220), (216, 217, 222, 221), (217, 218, 223, 222), (218, 219, 224, 223), (220, 221, 226, 225), (221, 222, 227, 226), (222, 223, 228, 227), (223, 224, 229, 228), (225, 226, 199, 194), (226, 227, 204, 199), (227, 228, 209, 204), (228, 229, 210, 209), (190, 230, 235, 234), (230, 231, 236, 235), (231, 232, 237, 236), (232, 233, 238, 237), (234, 235, 240, 239), (235, 236, 241, 240), (236, 237, 242, 241), (237, 238, 243, 242), (239, 240, 245, 244), (240, 241, 246, 245), (241, 242, 247, 246), (242, 243, 248, 247), (244, 245, 219, 214), (245, 246, 224, 219), (246, 247, 229, 224), (247, 248, 210, 229), (249, 252, 257, 256), (252, 253, 258, 257), (253, 254, 259, 258), (254, 255, 260, 259), (256, 257, 262, 261), (257, 258, 263, 262), (258, 259, 264, 263), (259, 260, 265, 264), (261, 262, 267, 266), (262, 263, 268, 267), (263, 264, 269, 268), (264, 265, 270, 269), (266, 267, 299, 294), (267, 268, 304, 299), (268, 269, 309, 304), (269, 270, 271, 309), (250, 272, 277, 276), (272, 273, 278, 277), (273, 274, 279, 278), (274, 275, 280, 279), (276, 277, 282, 281), (277, 278, 283, 282), (278, 279, 284, 283), (279, 280, 285, 284), (281, 282, 287, 286), (282, 283, 288, 287), (283, 284, 289, 288), (284, 285, 290, 289), (286, 287, 260, 255), (287, 288, 265, 260), (288, 289, 270, 265), (289, 290, 271, 270), (251, 291, 296, 295), (291, 292, 297, 296), (292, 293, 298, 297), (293, 294, 299, 298), (295, 296, 301, 300), (296, 297, 302, 301), (297, 298, 303, 302), (298, 299, 304, 303), (300, 301, 306, 305), (301, 302, 307, 306), (302, 303, 308, 307), (303, 304, 309, 308), (305, 306, 280, 275), (306, 307, 285, 280), (307, 308, 290, 285), (308, 309, 271, 290), (328, 331, 330), (331, 332, 330), (332, 333, 330), (333, 334, 330), (334, 335, 330), (335, 336, 330), (336, 337, 330), (337, 329, 330), (26, 35, 37, 28), (28, 37, 38, 29), (29, 38, 39, 30), (30, 39, 40, 31), (31, 40, 41, 32), (32, 41, 42, 33), (33, 42, 43, 34), (34, 43, 36, 27), (106, 45, 71, 113), (113, 71, 76, 112), (112, 76, 81, 111), (111, 81, 50, 110), (110, 50, 49, 109), (109, 49, 48, 108), (108, 48, 47, 107), (107, 47, 44, 105), (328, 106, 113, 331), (331, 113, 112, 332), (332, 112, 111, 333), (333, 111, 110, 334), (334, 110, 109, 335), (335, 109, 108, 336), (336, 108, 107, 337), (337, 107, 105, 329), (396, 115, 122, 397), (397, 122, 121, 398), (398, 121, 120, 399), (399, 120, 119, 400), (400, 119, 118, 401), (401, 118, 117, 402), (402, 117, 116, 403), (403, 116, 114, 404), (195, 126, 352, 351, 188), (200, 360, 362, 126, 195), (205, 358, 360, 200), (100, 353, 355, 125, 95), (231, 125, 355, 354, 232), (95, 125, 124, 90), (90, 124, 123, 46), (188, 127, 134, 191), (191, 134, 139, 192), (192, 139, 144, 193), (193, 144, 172, 194), (194, 172, 171, 225), (225, 171, 170, 220), (220, 170, 169, 215), (215, 169, 129, 189), (128, 310, 312, 150), (150, 312, 313, 151), (151, 313, 314, 152), (152, 314, 315, 153), (153, 315, 316, 183), (183, 316, 317, 178), (178, 317, 318, 173), (173, 318, 311, 129), (310, 249, 256, 312), (312, 256, 261, 313), (313, 261, 266, 314), (314, 266, 294, 315), (315, 294, 293, 316), (316, 293, 292, 317), (317, 292, 291, 318), (318, 291, 251, 311), (250, 190, 234, 272), (272, 234, 239, 273), (273, 239, 244, 274), (274, 244, 214, 275), (275, 214, 213, 305), (305, 213, 212, 300), (300, 212, 211, 295), (295, 211, 189, 251), (115, 128, 154, 122), (122, 154, 159, 121), (121, 159, 164, 120), (120, 164, 133, 119), (119, 133, 132, 118), (118, 132, 131, 117), (117, 131, 130, 116), (116, 130, 127, 114), (190, 123, 124, 230), (230, 124, 125, 231), (233, 356, 358, 205), (70, 357, 353, 100), (69, 359, 357, 70), (68, 361, 359, 69), (67, 126, 362, 361, 68), (232, 354, 356, 233), (249, 44, 51, 252), (252, 51, 56, 253), (253, 56, 61, 254), (254, 61, 89, 255), (255, 89, 88, 286), (286, 88, 87, 281), (281, 87, 86, 276), (276, 86, 46, 250), (35, 319, 321, 37), (37, 321, 322, 38), (38, 322, 323, 39), (39, 323, 324, 40), (40, 324, 325, 41), (41, 325, 326, 42), (42, 326, 327, 43), (43, 327, 320, 36), (27, 36, 4), (342, 343, 344), (347, 348, 349), (350, 351, 352), (353, 354, 355), (360, 361, 362), (342, 340, 341, 343), (375, 347, 349, 376), (348, 345, 346, 349), (377, 344, 343, 378), (372, 342, 344, 373), (360, 358, 359, 361), (358, 356, 357, 359), (356, 354, 353, 357), (350, 348, 347, 351), (6, 368, 393, 364, 11, 10, 338, 339, 379), (371, 365, 366, 369), (382, 374, 367, 380), (338, 371, 369, 339), (380, 367, 370, 381), (377, 345, 374, 382), (365, 372, 373, 366), (344, 377, 382, 373), (366, 380, 381, 369), (373, 382, 380, 366), (345, 377, 378, 346), (340, 375, 376, 341), (369, 381, 379, 339), (341, 376, 378, 343), (327, 390, 391, 320), (326, 389, 390, 327), (325, 388, 389, 326), (324, 387, 388, 325), (323, 386, 387, 324), (322, 385, 386, 323), (321, 384, 385, 322), (319, 383, 384, 321), (2, 1, 395, 394), (390, 403, 404, 391), (389, 402, 403, 390), (388, 401, 402, 389), (387, 400, 401, 388), (386, 399, 400, 387), (385, 398, 399, 386), (384, 397, 398, 385), (383, 396, 397, 384), (408, 409, 410), (411, 412, 413), (423, 440, 438, 424), (411, 407, 406, 412), (408, 406, 407, 409), (423, 424, 432, 429), (45, 106, 419, 418, 414, 416, 13, 14, 12, 17, 410, 409, 407, 411, 413, 16, 392, 19, 23, 24, 20, 2, 394, 3, 8, 11, 364, 393, 368, 6, 370, 367, 374, 345, 348, 350), (414, 415, 416), (417, 418, 419), (414, 418, 417, 415), (424, 433, 435, 425, 431, 432), (421, 448, 445, 449), (35, 26, 422, 450, 446, 420, 363, 428, 427, 433, 424, 438, 442, 436, 18, 19, 392, 16, 413, 412, 406, 408, 410, 17, 12, 14, 13, 416, 415, 417, 419, 106, 328, 330, 5, 115, 396, 383, 319), (430, 431, 425), (435, 434, 423, 429, 430, 425), (439, 441, 443), (426, 427, 428), (433, 434, 435), (431, 430, 429, 432), (433, 427, 426, 434), (451, 452, 1, 2, 20, 21), (442, 443, 444), (442, 438, 439, 443), (438, 440, 441, 439), (440, 444, 443, 441), (444, 437, 436, 442), (421, 449, 450, 422), (445, 448, 447, 446), (446, 450, 449, 445), (446, 447, 420), (453, 454, 455), (453, 452, 451, 454), (340, 342, 372, 365, 371, 338, 10, 9, 0, 395, 1, 452, 453, 455, 7, 437, 444, 440, 423, 434, 426, 428, 363, 420, 447, 448, 421, 422, 26, 28, 29, 30, 31, 32, 33, 34, 27, 4, 405)])
me_cube_002.polygons.foreach_set('material_index', [0, 1, 1, 0, 1, 1, 0, 0, 1, 0, 0, 1, 1, 1, 1, 1, 1, 0, 1, 0, 1, 0, 1, 1, 0, 0, 0, 0, 0, 0, 0, 0, 0, 0, 0, 0, 0, 0, 0, 0, 0, 0, 0, 0, 0, 0, 0, 0, 0, 0, 0, 0, 0, 0, 0, 0, 0, 0, 0, 0, 0, 0, 0, 0, 0, 0, 0, 0, 0, 0, 0, 0, 0, 0, 0, 0, 0, 0, 0, 0, 0, 0, 0, 0, 0, 0, 0, 0, 0, 0, 0, 0, 0, 0, 0, 0, 0, 0, 0, 0, 0, 0, 0, 0, 0, 0, 0, 0, 0, 0, 0, 0, 0, 0, 0, 0, 0, 0, 0, 0, 0, 0, 0, 0, 0, 0, 0, 0, 0, 0, 0, 0, 0, 0, 0, 0, 0, 0, 0, 0, 0, 0, 0, 0, 0, 0, 0, 0, 0, 0, 0, 0, 0, 0, 0, 0, 0, 0, 0, 0, 0, 0, 0, 0, 0, 1, 0, 1, 0, 0, 0, 0, 0, 0, 0, 1, 0, 0, 0, 0, 1, 0, 0, 0, 0, 1, 0, 1, 0, 0, 0, 0, 1, 0, 0, 0, 0, 0, 0, 0, 0, 0, 0, 1, 0, 1, 0, 0, 0, 0, 0, 0, 0, 0, 0, 0, 1, 0, 0, 0, 0, 0, 0, 1, 1, 1, 1, 1, 1, 1, 1, 1, 1, 0, 0, 0, 0, 1, 1, 1, 0, 1, 1, 0, 1, 1, 0, 0, 0, 0, 1, 0, 1, 1, 0, 1, 0, 0, 1, 0, 1, 0, 0, 0, 0, 0, 0, 0, 0, 1, 1, 1, 0, 1, 1, 1, 0, 0, 1, 1, 1, 1, 1, 0, 1, 1, 0, 0, 0, 1, 0, 0, 0, 0, 1, 1, 0, 0, 0, 0, 0, 0, 1, 1, 1, 1, 1, 1, 1, 1, 0, 1, 1, 1, 0, 0, 1, 1, 0, 1, 1, 0, 1, 1, 1, 1, 1, 1, 0, 0, 0, 0, 1, 0, 0, 0, 0, 0, 0, 0, 0, 0, 0, 1, 0, 0, 0, 0, 1, 1, 1, 1, 1, 1, 1, 0, 1, 0, 1, 1, 1, 1, 1, 1, 1, 0, 0, 1, 1, 1, 1, 1, 1, 1, 0, 0, 1, 0, 1, 0, 1, 0, 0, 1, 0, 0, 0, 1, 1, 1, 0, 1, 0, 0, 1, 0, 1])
_uv = me_cube_002.uv_layers.new(name='UVMap')
_uv.uv.foreach_set('vector', [0.6222, 0.0, 0.6222, 0.2514, 0.6194, 0.25, 0.6194, 0.0, 0.3781, 0.7598, 0.376, 0.7596, 0.3756, 0.7396, 0.375, 0.7366, 0.3816, 0.7432, 0.3786, 0.7473, 0.385, 0.7497, 0.3743, 0.7157, 0.375, 0.7025, 0.375, 0.7366, 0.3753, 0.7408, 0.6104, 0.0, 0.6194, 0.0, 0.6194, 0.25, 0.6104, 0.25, 0.3683, 0.7127, 0.3709, 0.7352, 0.3606, 0.7455, 0.3315, 0.7348, 0.168, 0.5, 0.2648, 0.5, 0.3616, 0.5, 0.3714, 0.5098, 0.3726, 0.6015, 0.3719, 0.652, 0.3715, 0.6773, 0.3711, 0.7026, 0.3694, 0.7035, 0.3216, 0.732, 0.3025, 0.7433, 0.1754, 0.7328, 0.1717, 0.6164, 0.1361, 0.6225, 0.14, 0.7284, 0.1406, 0.7284, 0.1444, 0.6237, 0.3757, 0.7635, 0.3752, 0.8058, 0.375, 0.8295, 0.375, 0.8295, 0.3757, 0.7634, 0.3214, 0.7463, 0.3288, 0.7388, 0.3509, 0.7462, 0.3579, 0.7489, 0.6003, 0.0, 0.6104, 0.0, 0.6104, 0.25, 0.6003, 0.25, 0.126, 0.6377, 0.1268, 0.7507, 0.125, 0.75, 0.125, 0.6374, 0.6015, 0.7574, 0.6061, 0.7626, 0.6003, 0.7546, 0.606, 0.7603, 0.597, 0.7512, 0.6003, 0.7546, 0.6061, 0.7626, 0.5957, 0.75, 0.606, 0.7603, 0.6213, 0.7756, 0.625, 0.7919, 0.6015, 0.7574, 0.6543, 0.5349, 0.6543, 0.7396, 0.6396, 0.7234, 0.6075, 0.7256, 0.5957, 0.7388, 0.5957, 0.5131, 0.5957, 0.5, 0.6048, 0.5, 0.6058, 0.5, 0.6271, 0.5423, 0.3781, 0.7598, 0.3781, 0.7598, 0.3776, 0.7604, 0.3775, 0.7605, 0.3781, 0.7598, 0.3782, 0.7599, 0.3776, 0.7605, 0.3776, 0.7604, 0.3782, 0.7599, 0.3781, 0.7601, 0.3776, 0.7606, 0.3776, 0.7605, 0.3781, 0.7601, 0.3784, 0.76, 0.3778, 0.7606, 0.3776, 0.7606, 0.3775, 0.7605, 0.3776, 0.7604, 0.3772, 0.761, 0.3771, 0.761, 0.3776, 0.7604, 0.3776, 0.7605, 0.3772, 0.761, 0.3772, 0.761, 0.3776, 0.7605, 0.3776, 0.7606, 0.3772, 0.7611, 0.3772, 0.761, 0.3776, 0.7606, 0.3778, 0.7606, 0.3773, 0.7611, 0.3772, 0.7611, 0.3771, 0.761, 0.3772, 0.761, 0.3769, 0.7613, 0.3769, 0.7613, 0.3772, 0.761, 0.3772, 0.761, 0.3769, 0.7614, 0.3769, 0.7613, 0.3772, 0.761, 0.3772, 0.7611, 0.3769, 0.7614, 0.3769, 0.7614, 0.3772, 0.7611, 0.3773, 0.7611, 0.3769, 0.7615, 0.3769, 0.7614, 0.3769, 0.7613, 0.3769, 0.7613, 0.375, 0.7634, 0.375, 0.7634, 0.3769, 0.7613, 0.3769, 0.7614, 0.375, 0.7634, 0.375, 0.7634, 0.3769, 0.7614, 0.3769, 0.7614, 0.375, 0.7634, 0.375, 0.7634, 0.3769, 0.7614, 0.3769, 0.7615, 0.3767, 0.7617, 0.375, 0.7634, 0.3757, 0.7635, 0.3757, 0.7634, 0.3761, 0.7627, 0.3762, 0.7626, 0.3757, 0.7634, 0.3758, 0.7635, 0.3761, 0.7628, 0.3761, 0.7627, 0.3758, 0.7635, 0.3761, 0.7636, 0.3761, 0.763, 0.3761, 0.7628, 0.3761, 0.7636, 0.375, 0.7634, 0.375, 0.7634, 0.3761, 0.763, 0.3762, 0.7626, 0.3761, 0.7627, 0.3765, 0.7619, 0.3767, 0.7617, 0.3761, 0.7627, 0.3761, 0.7628, 0.3763, 0.7622, 0.3765, 0.7619, 0.3761, 0.7628, 0.3761, 0.763, 0.3762, 0.7624, 0.3763, 0.7622, 0.3761, 0.763, 0.375, 0.7634, 0.375, 0.7634, 0.3762, 0.7624, 0.3767, 0.7617, 0.3765, 0.7619, 0.3767, 0.761, 0.3771, 0.7606, 0.3765, 0.7619, 0.3763, 0.7622, 0.3764, 0.7615, 0.3767, 0.761, 0.3763, 0.7622, 0.3762, 0.7624, 0.3763, 0.7618, 0.3764, 0.7615, 0.3762, 0.7624, 0.375, 0.7634, 0.375, 0.7634, 0.3763, 0.7618, 0.3771, 0.7606, 0.3767, 0.761, 0.3778, 0.7606, 0.3784, 0.76, 0.3767, 0.761, 0.3764, 0.7615, 0.3773, 0.7611, 0.3778, 0.7606, 0.3764, 0.7615, 0.3763, 0.7618, 0.3769, 0.7615, 0.3773, 0.7611, 0.3763, 0.7618, 0.375, 0.7634, 0.375, 0.7634, 0.3769, 0.7615, 0.3579, 0.7489, 0.3591, 0.7492, 0.3592, 0.7492, 0.3583, 0.749, 0.3591, 0.7492, 0.3602, 0.7495, 0.3601, 0.7495, 0.3592, 0.7492, 0.3602, 0.7495, 0.3613, 0.7499, 0.361, 0.7498, 0.3601, 0.7495, 0.3613, 0.7499, 0.3616, 0.75, 0.3616, 0.75, 0.361, 0.7498, 0.3583, 0.749, 0.3592, 0.7492, 0.3591, 0.7492, 0.3583, 0.749, 0.3592, 0.7492, 0.3601, 0.7495, 0.3599, 0.7494, 0.3591, 0.7492, 0.3601, 0.7495, 0.361, 0.7498, 0.3608, 0.7497, 0.3599, 0.7494, 0.361, 0.7498, 0.3616, 0.75, 0.3616, 0.75, 0.3608, 0.7497, 0.3583, 0.749, 0.3591, 0.7492, 0.3588, 0.7491, 0.3578, 0.7488, 0.3591, 0.7492, 0.3599, 0.7494, 0.3596, 0.7493, 0.3588, 0.7491, 0.3599, 0.7494, 0.3608, 0.7497, 0.3605, 0.7496, 0.3596, 0.7493, 0.3608, 0.7497, 0.3616, 0.75, 0.3616, 0.75, 0.3605, 0.7496, 0.3578, 0.7488, 0.3588, 0.7491, 0.3616, 0.75, 0.3616, 0.75, 0.3588, 0.7491, 0.3596, 0.7493, 0.3616, 0.75, 0.3616, 0.75, 0.3596, 0.7493, 0.3605, 0.7496, 0.3616, 0.75, 0.3616, 0.75, 0.3605, 0.7496, 0.3616, 0.75, 0.3616, 0.75, 0.3616, 0.75, 0.3694, 0.7035, 0.3696, 0.7041, 0.3693, 0.7045, 0.369, 0.7039, 0.3696, 0.7041, 0.3696, 0.7046, 0.3695, 0.7049, 0.3693, 0.7045, 0.3696, 0.7046, 0.3695, 0.7049, 0.3695, 0.7053, 0.3695, 0.7049, 0.3695, 0.7049, 0.3715, 0.7062, 0.3715, 0.7062, 0.3695, 0.7053, 0.369, 0.7039, 0.3693, 0.7045, 0.369, 0.705, 0.3687, 0.7045, 0.3693, 0.7045, 0.3695, 0.7049, 0.3693, 0.7054, 0.369, 0.705, 0.3695, 0.7049, 0.3695, 0.7053, 0.3694, 0.7057, 0.3693, 0.7054, 0.3695, 0.7053, 0.3715, 0.7062, 0.3715, 0.7062, 0.3694, 0.7057, 0.3687, 0.7045, 0.369, 0.705, 0.3688, 0.7057, 0.3684, 0.7054, 0.369, 0.705, 0.3693, 0.7054, 0.3691, 0.7059, 0.3688, 0.7057, 0.3693, 0.7054, 0.3694, 0.7057, 0.3693, 0.7061, 0.3691, 0.7059, 0.3694, 0.7057, 0.3715, 0.7062, 0.3715, 0.7062, 0.3693, 0.7061, 0.3684, 0.7054, 0.3688, 0.7057, 0.3694, 0.7075, 0.3691, 0.7077, 0.3688, 0.7057, 0.3691, 0.7059, 0.3696, 0.7074, 0.3694, 0.7075, 0.3691, 0.7059, 0.3693, 0.7061, 0.3697, 0.7073, 0.3696, 0.7074, 0.3693, 0.7061, 0.3715, 0.7062, 0.3709, 0.7066, 0.3697, 0.7073, 0.3743, 0.7157, 0.3741, 0.7162, 0.374, 0.7152, 0.3742, 0.7149, 0.3741, 0.7162, 0.3739, 0.7167, 0.3738, 0.7154, 0.374, 0.7152, 0.3739, 0.7167, 0.3737, 0.7172, 0.3736, 0.7158, 0.3738, 0.7154, 0.3737, 0.7172, 0.3717, 0.708, 0.3716, 0.7075, 0.3736, 0.7158, 0.3742, 0.7149, 0.374, 0.7152, 0.3739, 0.7141, 0.374, 0.714, 0.374, 0.7152, 0.3738, 0.7154, 0.3737, 0.7142, 0.3739, 0.7141, 0.3738, 0.7154, 0.3736, 0.7158, 0.3735, 0.7145, 0.3737, 0.7142, 0.3736, 0.7158, 0.3716, 0.7075, 0.3716, 0.707, 0.3735, 0.7145, 0.374, 0.714, 0.3739, 0.7141, 0.3738, 0.7132, 0.3739, 0.7132, 0.3739, 0.7141, 0.3737, 0.7142, 0.3736, 0.7132, 0.3738, 0.7132, 0.3737, 0.7142, 0.3735, 0.7145, 0.3734, 0.7135, 0.3736, 0.7132, 0.3735, 0.7145, 0.3716, 0.707, 0.3715, 0.7065, 0.3734, 0.7135, 0.3739, 0.7132, 0.3738, 0.7132, 0.3715, 0.7062, 0.3715, 0.7062, 0.3738, 0.7132, 0.3736, 0.7132, 0.3715, 0.7062, 0.3715, 0.7062, 0.3736, 0.7132, 0.3734, 0.7135, 0.3715, 0.7062, 0.3715, 0.7062, 0.3734, 0.7135, 0.3715, 0.7065, 0.3709, 0.7066, 0.3715, 0.7062, 0.3683, 0.7127, 0.3682, 0.711, 0.3683, 0.7102, 0.3682, 0.7116, 0.3682, 0.711, 0.3681, 0.7093, 0.3684, 0.7088, 0.3683, 0.7102, 0.3681, 0.7093, 0.3682, 0.7077, 0.3685, 0.7075, 0.3684, 0.7088, 0.3682, 0.7077, 0.3691, 0.7077, 0.3694, 0.7075, 0.3685, 0.7075, 0.3682, 0.7116, 0.3683, 0.7102, 0.3684, 0.7094, 0.3681, 0.7105, 0.3683, 0.7102, 0.3684, 0.7088, 0.3686, 0.7084, 0.3684, 0.7094, 0.3684, 0.7088, 0.3685, 0.7075, 0.3688, 0.7074, 0.3686, 0.7084, 0.3685, 0.7075, 0.3694, 0.7075, 0.3696, 0.7074, 0.3688, 0.7074, 0.3681, 0.7105, 0.3684, 0.7094, 0.3684, 0.7087, 0.368, 0.7095, 0.3684, 0.7094, 0.3686, 0.7084, 0.3687, 0.7079, 0.3684, 0.7087, 0.3686, 0.7084, 0.3688, 0.7074, 0.369, 0.7071, 0.3687, 0.7079, 0.3688, 0.7074, 0.3696, 0.7074, 0.3697, 0.7073, 0.369, 0.7071, 0.368, 0.7095, 0.3684, 0.7087, 0.3716, 0.7075, 0.3717, 0.708, 0.3684, 0.7087, 0.3687, 0.7079, 0.3716, 0.707, 0.3716, 0.7075, 0.3687, 0.7079, 0.369, 0.7071, 0.3715, 0.7065, 0.3716, 0.707, 0.369, 0.7071, 0.3697, 0.7073, 0.3709, 0.7066, 0.3715, 0.7065, 0.3216, 0.732, 0.3219, 0.732, 0.3215, 0.7329, 0.3208, 0.7326, 0.3219, 0.732, 0.3225, 0.7321, 0.3222, 0.733, 0.3215, 0.7329, 0.3225, 0.7321, 0.3234, 0.7323, 0.3231, 0.7333, 0.3222, 0.733, 0.3234, 0.7323, 0.3253, 0.734, 0.3247, 0.7344, 0.3231, 0.7333, 0.3208, 0.7326, 0.3215, 0.7329, 0.3212, 0.7337, 0.3204, 0.7334, 0.3215, 0.7329, 0.3222, 0.733, 0.322, 0.7339, 0.3212, 0.7337, 0.3222, 0.733, 0.3231, 0.7333, 0.3228, 0.7341, 0.322, 0.7339, 0.3231, 0.7333, 0.3247, 0.7344, 0.3241, 0.7347, 0.3228, 0.7341, 0.3204, 0.7334, 0.3212, 0.7337, 0.3211, 0.7345, 0.3203, 0.7343, 0.3212, 0.7337, 0.322, 0.7339, 0.3218, 0.7347, 0.3211, 0.7345, 0.322, 0.7339, 0.3228, 0.7341, 0.3226, 0.7349, 0.3218, 0.7347, 0.3228, 0.7341, 0.3241, 0.7347, 0.3236, 0.735, 0.3226, 0.7349, 0.3203, 0.7343, 0.3211, 0.7345, 0.3217, 0.7362, 0.3212, 0.7365, 0.3211, 0.7345, 0.3218, 0.7347, 0.3222, 0.7359, 0.3217, 0.7362, 0.3218, 0.7347, 0.3226, 0.7349, 0.3226, 0.7357, 0.3222, 0.7359, 0.3226, 0.7349, 0.3236, 0.735, 0.323, 0.7356, 0.3226, 0.7357, 0.3315, 0.7348, 0.3304, 0.7354, 0.3288, 0.7349, 0.3297, 0.7342, 0.3304, 0.7354, 0.3294, 0.7361, 0.3279, 0.7355, 0.3288, 0.7349, 0.3294, 0.7361, 0.3283, 0.7367, 0.327, 0.7362, 0.3279, 0.7355, 0.3283, 0.7367, 0.3272, 0.7373, 0.326, 0.7369, 0.327, 0.7362, 0.3297, 0.7342, 0.3288, 0.7349, 0.3272, 0.7343, 0.3278, 0.7336, 0.3288, 0.7349, 0.3279, 0.7355, 0.3265, 0.7351, 0.3272, 0.7343, 0.3279, 0.7355, 0.327, 0.7362, 0.3258, 0.7357, 0.3265, 0.7351, 0.327, 0.7362, 0.326, 0.7369, 0.3249, 0.7365, 0.3258, 0.7357, 0.3278, 0.7336, 0.3272, 0.7343, 0.3256, 0.7339, 0.3261, 0.7331, 0.3272, 0.7343, 0.3265, 0.7351, 0.3252, 0.7346, 0.3256, 0.7339, 0.3265, 0.7351, 0.3258, 0.7357, 0.3247, 0.7353, 0.3252, 0.7346, 0.3258, 0.7357, 0.3249, 0.7365, 0.3239, 0.7361, 0.3247, 0.7353, 0.3261, 0.7331, 0.3256, 0.7339, 0.3247, 0.7344, 0.3253, 0.734, 0.3256, 0.7339, 0.3252, 0.7346, 0.3241, 0.7347, 0.3247, 0.7344, 0.3252, 0.7346, 0.3247, 0.7353, 0.3236, 0.735, 0.3241, 0.7347, 0.3247, 0.7353, 0.3239, 0.7361, 0.323, 0.7356, 0.3236, 0.735, 0.3288, 0.7388, 0.3261, 0.738, 0.3265, 0.7377, 0.3287, 0.7384, 0.3261, 0.738, 0.3232, 0.7371, 0.3242, 0.737, 0.3265, 0.7377, 0.3232, 0.7371, 0.3205, 0.7362, 0.3218, 0.7362, 0.3242, 0.737, 0.3205, 0.7362, 0.3212, 0.7365, 0.3217, 0.7362, 0.3218, 0.7362, 0.3287, 0.7384, 0.3265, 0.7377, 0.3266, 0.7375, 0.3284, 0.7381, 0.3265, 0.7377, 0.3242, 0.737, 0.3249, 0.7368, 0.3266, 0.7375, 0.3242, 0.737, 0.3218, 0.7362, 0.3231, 0.7362, 0.3249, 0.7368, 0.3218, 0.7362, 0.3217, 0.7362, 0.3222, 0.7359, 0.3231, 0.7362, 0.3284, 0.7381, 0.3266, 0.7375, 0.3264, 0.7372, 0.3278, 0.7377, 0.3266, 0.7375, 0.3249, 0.7368, 0.325, 0.7366, 0.3264, 0.7372, 0.3249, 0.7368, 0.3231, 0.7362, 0.3237, 0.7361, 0.325, 0.7366, 0.3231, 0.7362, 0.3222, 0.7359, 0.3226, 0.7357, 0.3237, 0.7361, 0.3278, 0.7377, 0.3264, 0.7372, 0.326, 0.7369, 0.3272, 0.7373, 0.3264, 0.7372, 0.325, 0.7366, 0.3249, 0.7365, 0.326, 0.7369, 0.325, 0.7366, 0.3237, 0.7361, 0.3239, 0.7361, 0.3249, 0.7365, 0.3237, 0.7361, 0.3226, 0.7357, 0.323, 0.7356, 0.3239, 0.7361, 0.376, 0.7596, 0.3761, 0.7611, 0.3759, 0.7613, 0.3758, 0.7597, 0.3761, 0.7611, 0.3759, 0.762, 0.3758, 0.7621, 0.3759, 0.7613, 0.3759, 0.762, 0.3756, 0.7626, 0.3755, 0.7626, 0.3758, 0.7621, 0.3756, 0.7626, 0.375, 0.7634, 0.375, 0.7634, 0.3755, 0.7626, 0.3758, 0.7597, 0.3759, 0.7613, 0.3758, 0.7613, 0.3757, 0.7599, 0.3759, 0.7613, 0.3758, 0.7621, 0.3757, 0.7622, 0.3758, 0.7613, 0.3758, 0.7621, 0.3755, 0.7626, 0.3755, 0.7627, 0.3757, 0.7622, 0.3755, 0.7626, 0.375, 0.7634, 0.375, 0.7634, 0.3755, 0.7627, 0.3757, 0.7599, 0.3758, 0.7613, 0.3756, 0.7613, 0.3755, 0.7599, 0.3758, 0.7613, 0.3757, 0.7622, 0.3756, 0.7622, 0.3756, 0.7613, 0.3757, 0.7622, 0.3755, 0.7627, 0.3754, 0.7627, 0.3756, 0.7622, 0.3755, 0.7627, 0.375, 0.7634, 0.375, 0.7634, 0.3754, 0.7627, 0.3755, 0.7599, 0.3756, 0.7613, 0.375, 0.7619, 0.375, 0.7603, 0.3756, 0.7613, 0.3756, 0.7622, 0.375, 0.7634, 0.375, 0.7619, 0.3756, 0.7622, 0.3754, 0.7627, 0.375, 0.7634, 0.375, 0.7634, 0.3754, 0.7627, 0.375, 0.7634, 0.375, 0.7634, 0.375, 0.7634, 0.3509, 0.7462, 0.3508, 0.7461, 0.3526, 0.7468, 0.3529, 0.7469, 0.3508, 0.7461, 0.3509, 0.7461, 0.3526, 0.7467, 0.3526, 0.7468, 0.3509, 0.7461, 0.3509, 0.7461, 0.3526, 0.7467, 0.3526, 0.7467, 0.3509, 0.7461, 0.3505, 0.7459, 0.3523, 0.7466, 0.3526, 0.7467, 0.3529, 0.7469, 0.3526, 0.7468, 0.3543, 0.7473, 0.3545, 0.7474, 0.3526, 0.7468, 0.3526, 0.7467, 0.3542, 0.7473, 0.3543, 0.7473, 0.3526, 0.7467, 0.3526, 0.7467, 0.3542, 0.7473, 0.3542, 0.7473, 0.3526, 0.7467, 0.3523, 0.7466, 0.3539, 0.7472, 0.3542, 0.7473, 0.3545, 0.7474, 0.3543, 0.7473, 0.3555, 0.7478, 0.3556, 0.7478, 0.3543, 0.7473, 0.3542, 0.7473, 0.3555, 0.7478, 0.3555, 0.7478, 0.3542, 0.7473, 0.3542, 0.7473, 0.3554, 0.7477, 0.3555, 0.7478, 0.3542, 0.7473, 0.3539, 0.7472, 0.3551, 0.7476, 0.3554, 0.7477, 0.3556, 0.7478, 0.3555, 0.7478, 0.3616, 0.75, 0.3616, 0.75, 0.3555, 0.7478, 0.3555, 0.7478, 0.3616, 0.75, 0.3616, 0.75, 0.3555, 0.7478, 0.3554, 0.7477, 0.3616, 0.75, 0.3616, 0.75, 0.3554, 0.7477, 0.3551, 0.7476, 0.3557, 0.7478, 0.3616, 0.75, 0.3606, 0.7455, 0.3611, 0.7461, 0.359, 0.7461, 0.3585, 0.7456, 0.3611, 0.7461, 0.3614, 0.7465, 0.3596, 0.7466, 0.359, 0.7461, 0.3614, 0.7465, 0.3615, 0.7468, 0.36, 0.7469, 0.3596, 0.7466, 0.3615, 0.7468, 0.3631, 0.7485, 0.3623, 0.7493, 0.36, 0.7469, 0.3585, 0.7456, 0.359, 0.7461, 0.3569, 0.7462, 0.356, 0.7456, 0.359, 0.7461, 0.3596, 0.7466, 0.3578, 0.7467, 0.3569, 0.7462, 0.3596, 0.7466, 0.36, 0.7469, 0.3585, 0.747, 0.3578, 0.7467, 0.36, 0.7469, 0.3623, 0.7493, 0.3616, 0.75, 0.3585, 0.747, 0.356, 0.7456, 0.3569, 0.7462, 0.3547, 0.7462, 0.3534, 0.7457, 0.3569, 0.7462, 0.3578, 0.7467, 0.356, 0.7467, 0.3547, 0.7462, 0.3578, 0.7467, 0.3585, 0.747, 0.3569, 0.7471, 0.356, 0.7467, 0.3585, 0.747, 0.3616, 0.75, 0.3616, 0.75, 0.3569, 0.7471, 0.3534, 0.7457, 0.3547, 0.7462, 0.3523, 0.7466, 0.3505, 0.7459, 0.3547, 0.7462, 0.356, 0.7467, 0.3539, 0.7472, 0.3523, 0.7466, 0.356, 0.7467, 0.3569, 0.7471, 0.3551, 0.7476, 0.3539, 0.7472, 0.3569, 0.7471, 0.3616, 0.75, 0.3616, 0.75, 0.3551, 0.7476, 0.3824, 0.7431, 0.3822, 0.7432, 0.3816, 0.7432, 0.3822, 0.7432, 0.382, 0.7432, 0.3816, 0.7432, 0.382, 0.7432, 0.3817, 0.7434, 0.3816, 0.7432, 0.3817, 0.7434, 0.3813, 0.744, 0.3816, 0.7432, 0.3813, 0.744, 0.3809, 0.7447, 0.3816, 0.7432, 0.3809, 0.7447, 0.3804, 0.7454, 0.3816, 0.7432, 0.3804, 0.7454, 0.3799, 0.7461, 0.3816, 0.7432, 0.3799, 0.7461, 0.3795, 0.7468, 0.3816, 0.7432, 0.3948, 0.5, 0.3788, 0.5163, 0.3781, 0.5156, 0.3935, 0.5, 0.3935, 0.5, 0.3781, 0.5156, 0.3774, 0.5148, 0.3921, 0.5, 0.3921, 0.5, 0.3774, 0.5148, 0.3768, 0.5138, 0.3907, 0.5, 0.3907, 0.5, 0.3768, 0.5138, 0.3755, 0.5129, 0.3884, 0.5, 0.3884, 0.5, 0.3755, 0.5129, 0.3739, 0.5119, 0.3861, 0.4995, 0.3861, 0.4995, 0.3739, 0.5119, 0.373, 0.5112, 0.3843, 0.4998, 0.3843, 0.4998, 0.373, 0.5112, 0.3721, 0.5105, 0.3827, 0.4999, 0.3827, 0.4999, 0.3721, 0.5105, 0.3714, 0.5098, 0.3812, 0.5, 0.3916, 0.75, 0.3757, 0.7635, 0.3762, 0.7626, 0.391, 0.75, 0.391, 0.75, 0.3762, 0.7626, 0.3767, 0.7617, 0.3902, 0.7501, 0.3902, 0.7501, 0.3767, 0.7617, 0.3771, 0.7606, 0.3894, 0.7502, 0.3894, 0.7502, 0.3771, 0.7606, 0.3784, 0.76, 0.3882, 0.7502, 0.3882, 0.7502, 0.3784, 0.76, 0.3781, 0.7601, 0.3875, 0.7502, 0.3875, 0.7502, 0.3781, 0.7601, 0.3782, 0.7599, 0.3866, 0.75, 0.3866, 0.75, 0.3782, 0.7599, 0.3781, 0.7598, 0.3857, 0.7498, 0.3857, 0.7498, 0.3781, 0.7598, 0.3781, 0.7598, 0.385, 0.7497, 0.3824, 0.7431, 0.3916, 0.75, 0.391, 0.75, 0.3822, 0.7432, 0.3822, 0.7432, 0.391, 0.75, 0.3902, 0.7501, 0.382, 0.7432, 0.382, 0.7432, 0.3902, 0.7501, 0.3894, 0.7502, 0.3817, 0.7434, 0.3817, 0.7434, 0.3894, 0.7502, 0.3882, 0.7502, 0.3817, 0.7433, 0.3817, 0.7433, 0.3882, 0.7502, 0.3875, 0.7502, 0.3803, 0.7451, 0.3803, 0.7451, 0.3875, 0.7502, 0.3866, 0.75, 0.3797, 0.7458, 0.3797, 0.7458, 0.3866, 0.75, 0.3857, 0.7498, 0.3791, 0.7465, 0.3791, 0.7465, 0.3857, 0.7498, 0.385, 0.7497, 0.3786, 0.7473, 0.3754, 0.683, 0.3749, 0.7085, 0.375, 0.7053, 0.3753, 0.6807, 0.3753, 0.6807, 0.375, 0.7053, 0.375, 0.7052, 0.3753, 0.6807, 0.3753, 0.6807, 0.375, 0.7052, 0.3751, 0.7052, 0.3752, 0.6807, 0.3752, 0.6807, 0.3751, 0.7052, 0.3749, 0.7038, 0.3749, 0.6798, 0.3749, 0.6798, 0.3749, 0.7038, 0.3733, 0.7032, 0.3736, 0.6789, 0.3736, 0.6789, 0.3733, 0.7032, 0.3726, 0.7031, 0.3729, 0.6784, 0.3729, 0.6784, 0.3726, 0.7031, 0.3719, 0.7029, 0.3722, 0.6779, 0.3722, 0.6779, 0.3719, 0.7029, 0.3711, 0.7026, 0.3715, 0.6773, 0.3208, 0.7326, 0.2948, 0.7488, 0.2948, 0.7488, 0.3025, 0.7433, 0.3216, 0.732, 0.3204, 0.7334, 0.3204, 0.7334, 0.2948, 0.7488, 0.2948, 0.7488, 0.3208, 0.7326, 0.3203, 0.7343, 0.3235, 0.7322, 0.3204, 0.7334, 0.3204, 0.7334, 0.3578, 0.7488, 0.3578, 0.7488, 0.312, 0.7475, 0.312, 0.7475, 0.3583, 0.749, 0.3232, 0.7371, 0.312, 0.7475, 0.312, 0.7475, 0.3205, 0.7362, 0.3205, 0.7362, 0.3583, 0.749, 0.312, 0.7475, 0.3168, 0.7469, 0.3583, 0.749, 0.3583, 0.749, 0.3168, 0.7469, 0.3214, 0.7463, 0.3579, 0.7489, 0.3216, 0.732, 0.3694, 0.7035, 0.369, 0.7039, 0.3219, 0.732, 0.3219, 0.732, 0.369, 0.7039, 0.3687, 0.7045, 0.3225, 0.7321, 0.3225, 0.7321, 0.3687, 0.7045, 0.3684, 0.7054, 0.3234, 0.7323, 0.3234, 0.7323, 0.3684, 0.7054, 0.3691, 0.7077, 0.3253, 0.734, 0.3253, 0.734, 0.3691, 0.7077, 0.3682, 0.7077, 0.3261, 0.7331, 0.3261, 0.7331, 0.3682, 0.7077, 0.3681, 0.7093, 0.3278, 0.7336, 0.3278, 0.7336, 0.3681, 0.7093, 0.3682, 0.711, 0.3297, 0.7342, 0.3297, 0.7342, 0.3682, 0.711, 0.3683, 0.7127, 0.3315, 0.7348, 0.3743, 0.7157, 0.3753, 0.7408, 0.3753, 0.7402, 0.3741, 0.7162, 0.3741, 0.7162, 0.3753, 0.7402, 0.3753, 0.7397, 0.3739, 0.7167, 0.3739, 0.7167, 0.3753, 0.7397, 0.3753, 0.7396, 0.3737, 0.7172, 0.3737, 0.7172, 0.3753, 0.7396, 0.375, 0.7364, 0.3717, 0.708, 0.3717, 0.708, 0.375, 0.7364, 0.373, 0.7362, 0.368, 0.7095, 0.368, 0.7095, 0.373, 0.7362, 0.3724, 0.7358, 0.3681, 0.7105, 0.3681, 0.7105, 0.3724, 0.7358, 0.3717, 0.7355, 0.3682, 0.7116, 0.3682, 0.7116, 0.3717, 0.7355, 0.3709, 0.7352, 0.3683, 0.7127, 0.3756, 0.7396, 0.376, 0.7596, 0.3758, 0.7597, 0.3755, 0.7391, 0.3755, 0.7391, 0.3758, 0.7597, 0.3757, 0.7599, 0.3754, 0.7387, 0.3754, 0.7387, 0.3757, 0.7599, 0.3755, 0.7599, 0.3753, 0.7385, 0.3753, 0.7385, 0.3755, 0.7599, 0.375, 0.7603, 0.375, 0.7381, 0.3742, 0.7374, 0.3631, 0.7485, 0.3615, 0.7468, 0.373, 0.7362, 0.373, 0.7362, 0.3615, 0.7468, 0.3614, 0.7465, 0.3724, 0.7358, 0.3724, 0.7358, 0.3614, 0.7465, 0.3611, 0.7461, 0.3717, 0.7355, 0.3717, 0.7355, 0.3611, 0.7461, 0.3606, 0.7455, 0.3709, 0.7352, 0.3509, 0.7462, 0.3288, 0.7388, 0.3287, 0.7384, 0.3508, 0.7461, 0.3508, 0.7461, 0.3287, 0.7384, 0.3284, 0.7381, 0.3509, 0.7461, 0.3509, 0.7461, 0.3284, 0.7381, 0.3278, 0.7377, 0.3509, 0.7461, 0.3509, 0.7461, 0.3278, 0.7377, 0.3272, 0.7373, 0.3505, 0.7459, 0.3505, 0.7459, 0.3272, 0.7373, 0.3283, 0.7367, 0.3534, 0.7457, 0.3534, 0.7457, 0.3283, 0.7367, 0.3294, 0.7361, 0.356, 0.7456, 0.356, 0.7456, 0.3294, 0.7361, 0.3304, 0.7354, 0.3585, 0.7456, 0.3585, 0.7456, 0.3304, 0.7354, 0.3315, 0.7348, 0.3606, 0.7455, 0.375, 0.7025, 0.3743, 0.7157, 0.3742, 0.7149, 0.375, 0.7053, 0.375, 0.7053, 0.3742, 0.7149, 0.374, 0.714, 0.375, 0.7052, 0.375, 0.7052, 0.374, 0.714, 0.3739, 0.7132, 0.3751, 0.7052, 0.3751, 0.7052, 0.3739, 0.7132, 0.3715, 0.7062, 0.3749, 0.7038, 0.3749, 0.7038, 0.3715, 0.7062, 0.3695, 0.7049, 0.3733, 0.7032, 0.3733, 0.7032, 0.3695, 0.7049, 0.3696, 0.7046, 0.3726, 0.7031, 0.3726, 0.7031, 0.3696, 0.7046, 0.3696, 0.7041, 0.3719, 0.7029, 0.3719, 0.7029, 0.3696, 0.7041, 0.3694, 0.7035, 0.3711, 0.7026, 0.3288, 0.7388, 0.3214, 0.7463, 0.3168, 0.7469, 0.3261, 0.738, 0.3261, 0.738, 0.3168, 0.7469, 0.312, 0.7475, 0.3232, 0.7371, 0.3212, 0.7365, 0.3259, 0.7333, 0.3234, 0.7324, 0.3203, 0.7343, 0.3616, 0.75, 0.5019, 0.7581, 0.3578, 0.7488, 0.3578, 0.7488, 0.3761, 0.7636, 0.3928, 0.7391, 0.3772, 0.645, 0.375, 0.7634, 0.3758, 0.7635, 0.3758, 0.7635, 0.3758, 0.7274, 0.3761, 0.7636, 0.3757, 0.7634, 0.375, 0.8295, 0.375, 0.8295, 0.3758, 0.7635, 0.3758, 0.7635, 0.3205, 0.7362, 0.3205, 0.7362, 0.3251, 0.7333, 0.3212, 0.7365, 0.376, 0.7596, 0.3781, 0.7598, 0.3775, 0.7605, 0.3761, 0.7611, 0.3761, 0.7611, 0.3775, 0.7605, 0.3771, 0.761, 0.3759, 0.762, 0.3759, 0.762, 0.3771, 0.761, 0.3769, 0.7613, 0.3756, 0.7626, 0.3756, 0.7626, 0.3769, 0.7613, 0.375, 0.7634, 0.375, 0.7634, 0.3616, 0.75, 0.3616, 0.75, 0.3613, 0.7499, 0.3556, 0.7478, 0.3556, 0.7478, 0.3613, 0.7499, 0.3602, 0.7495, 0.3545, 0.7474, 0.3545, 0.7474, 0.3602, 0.7495, 0.3591, 0.7492, 0.3529, 0.7469, 0.3529, 0.7469, 0.3591, 0.7492, 0.3579, 0.7489, 0.3509, 0.7462, 0.3788, 0.5163, 0.3768, 0.6065, 0.3764, 0.6069, 0.3781, 0.5156, 0.3781, 0.5156, 0.3764, 0.6069, 0.376, 0.6072, 0.3774, 0.5148, 0.3774, 0.5148, 0.376, 0.6072, 0.3755, 0.6072, 0.3768, 0.5138, 0.3768, 0.5138, 0.3755, 0.6072, 0.375, 0.6079, 0.3755, 0.5129, 0.3755, 0.5129, 0.375, 0.6079, 0.3744, 0.6059, 0.3739, 0.5119, 0.3739, 0.5119, 0.3744, 0.6059, 0.3738, 0.6044, 0.373, 0.5112, 0.373, 0.5112, 0.3738, 0.6044, 0.3732, 0.6029, 0.3721, 0.5105, 0.3721, 0.5105, 0.3732, 0.6029, 0.3726, 0.6015, 0.3714, 0.5098, 0.3812, 0.5, 0.3714, 0.5098, 0.3616, 0.5, 0.1337, 0.5, 0.1337, 0.5169, 0.1263, 0.524, 0.1467, 0.7396, 0.1461, 0.7278, 0.14, 0.7284, 0.3039, 0.7425, 0.3025, 0.7433, 0.2948, 0.7488, 0.3205, 0.7362, 0.3205, 0.7362, 0.3088, 0.7464, 0.3204, 0.7334, 0.3204, 0.7334, 0.2973, 0.7484, 0.1467, 0.5, 0.1467, 0.5, 0.1322, 0.5166, 0.1482, 0.5191, 0.1717, 0.6164, 0.1754, 0.7328, 0.14, 0.7284, 0.1361, 0.6225, 0.1467, 0.75, 0.1362, 0.75, 0.1406, 0.7284, 0.14, 0.7284, 0.1292, 0.6385, 0.1263, 0.524, 0.1482, 0.5191, 0.1444, 0.6237, 0.1317, 0.5, 0.1337, 0.5, 0.1263, 0.524, 0.126, 0.5242, 0.3204, 0.7334, 0.3235, 0.7322, 0.2996, 0.7481, 0.2996, 0.7481, 0.3234, 0.7324, 0.3259, 0.7333, 0.3022, 0.7479, 0.3022, 0.7479, 0.3251, 0.7333, 0.3205, 0.7362, 0.3072, 0.7479, 0.3072, 0.7479, 0.293, 0.7489, 0.1467, 0.75, 0.1754, 0.7328, 0.3025, 0.7433, 0.3891, 0.0, 0.4419, 0.0, 0.4683, 0.0, 0.4947, 0.0, 0.6003, 0.0, 0.6003, 0.25, 0.4139, 0.25, 0.3891, 0.2252, 0.3891, 0.1126, 0.1272, 0.5, 0.1294, 0.5, 0.1257, 0.5244, 0.1253, 0.5246, 0.1282, 0.6382, 0.1304, 0.7523, 0.1285, 0.7515, 0.1271, 0.638, 0.125, 0.5, 0.1272, 0.5, 0.1253, 0.5246, 0.125, 0.5248, 0.1271, 0.638, 0.1285, 0.7515, 0.1268, 0.7507, 0.126, 0.6377, 0.1292, 0.6385, 0.132, 0.7529, 0.1304, 0.7523, 0.1282, 0.6382, 0.1294, 0.5, 0.1317, 0.5, 0.126, 0.5242, 0.1257, 0.5244, 0.1263, 0.524, 0.1292, 0.6385, 0.1282, 0.6382, 0.126, 0.5242, 0.1257, 0.5244, 0.1271, 0.638, 0.126, 0.6377, 0.1253, 0.5246, 0.126, 0.5242, 0.1282, 0.6382, 0.1271, 0.638, 0.1257, 0.5244, 0.132, 0.7529, 0.1292, 0.6385, 0.1444, 0.6237, 0.1406, 0.7284, 0.168, 0.5, 0.1717, 0.6164, 0.1361, 0.6225, 0.1322, 0.5166, 0.1253, 0.5246, 0.126, 0.6377, 0.125, 0.6374, 0.125, 0.5248, 0.1322, 0.5166, 0.1361, 0.6225, 0.1444, 0.6237, 0.1482, 0.5191, 0.3732, 0.6029, 0.3725, 0.6529, 0.3719, 0.652, 0.3726, 0.6015, 0.3738, 0.6044, 0.3732, 0.6537, 0.3725, 0.6529, 0.3732, 0.6029, 0.3744, 0.6059, 0.3739, 0.6545, 0.3732, 0.6537, 0.3738, 0.6044, 0.375, 0.6079, 0.3749, 0.6559, 0.3739, 0.6545, 0.3744, 0.6059, 0.3755, 0.6072, 0.3753, 0.6562, 0.3749, 0.6559, 0.375, 0.6079, 0.376, 0.6072, 0.3755, 0.6562, 0.3753, 0.6562, 0.3755, 0.6072, 0.3764, 0.6069, 0.3757, 0.6561, 0.3755, 0.6562, 0.376, 0.6072, 0.3768, 0.6065, 0.3758, 0.6575, 0.3757, 0.6561, 0.3764, 0.6069, 0.625, 0.0, 0.625, 0.25, 0.6222, 0.2514, 0.6222, 0.0, 0.3725, 0.6529, 0.3722, 0.6779, 0.3715, 0.6773, 0.3719, 0.652, 0.3732, 0.6537, 0.3729, 0.6784, 0.3722, 0.6779, 0.3725, 0.6529, 0.3739, 0.6545, 0.3736, 0.6789, 0.3729, 0.6784, 0.3732, 0.6537, 0.3749, 0.6559, 0.3749, 0.6798, 0.3736, 0.6789, 0.3739, 0.6545, 0.3753, 0.6562, 0.3752, 0.6807, 0.3749, 0.6798, 0.3749, 0.6559, 0.3755, 0.6562, 0.3753, 0.6807, 0.3752, 0.6807, 0.3753, 0.6562, 0.3757, 0.6561, 0.3753, 0.6807, 0.3753, 0.6807, 0.3755, 0.6562, 0.3758, 0.6575, 0.3754, 0.683, 0.3753, 0.6807, 0.3757, 0.6561, 0.5442, 0.7241, 0.5263, 0.7356, 0.5328, 0.75, 0.5612, 0.7745, 0.5623, 0.7688, 0.5604, 0.75, 0.5485, 0.4618, 0.5498, 0.4633, 0.5639, 0.5376, 0.5642, 0.5364, 0.5612, 0.7745, 0.5206, 0.8317, 0.5395, 0.7356, 0.5658, 0.7399, 0.5442, 0.7241, 0.5395, 0.7356, 0.5206, 0.8317, 0.5229, 0.7704, 0.5429, 0.486, 0.547, 0.4984, 0.5307, 0.4874, 0.5388, 0.5118, 0.3757, 0.7635, 0.3916, 0.75, 0.3916, 0.75, 0.4017, 0.773, 0.417, 0.777, 0.4402, 0.75, 0.4402, 0.75, 0.4661, 0.75, 0.492, 0.75, 0.4929, 0.75, 0.5328, 0.75, 0.5229, 0.7704, 0.5206, 0.8317, 0.5612, 0.7745, 0.5604, 0.75, 0.5698, 0.75, 0.5827, 0.75, 0.5957, 0.75, 0.6061, 0.7626, 0.6015, 0.7574, 0.625, 0.7919, 0.625, 0.9944, 0.6222, 0.9972, 0.6194, 1.0, 0.6104, 1.0, 0.6003, 1.0, 0.4947, 1.0, 0.4683, 1.0, 0.4419, 1.0, 0.3891, 1.0, 0.3874, 0.9981, 0.3857, 0.9963, 0.3839, 0.9943, 0.3824, 0.9925, 0.3776, 0.9814, 0.3752, 0.8058, 0.417, 0.777, 0.4374, 0.7565, 0.4402, 0.75, 0.4278, 0.7262, 0.4086, 0.7444, 0.3916, 0.75, 0.417, 0.777, 0.4017, 0.773, 0.4278, 0.7262, 0.4436, 0.7353, 0.547, 0.4984, 0.5342, 0.5, 0.5413, 0.4949, 0.5678, 0.4756, 0.535, 0.4796, 0.5307, 0.4874, 0.415, 0.4694, 0.415, 0.4694, 0.3912, 0.4586, 0.415, 0.4694, 0.3788, 0.5163, 0.3948, 0.5, 0.3948, 0.5, 0.4239, 0.5338, 0.4916, 0.5515, 0.4747, 0.5, 0.4953, 0.5, 0.5057, 0.5, 0.5183, 0.4855, 0.5048, 0.5, 0.5629, 0.5302, 0.5624, 0.531, 0.5792, 0.5143, 0.5957, 0.5131, 0.5957, 0.7388, 0.5957, 0.75, 0.5827, 0.75, 0.5698, 0.75, 0.5604, 0.75, 0.5658, 0.7399, 0.5395, 0.7356, 0.5442, 0.7241, 0.5328, 0.75, 0.4929, 0.75, 0.492, 0.75, 0.4661, 0.75, 0.4402, 0.75, 0.4402, 0.75, 0.4436, 0.7353, 0.4278, 0.7262, 0.3916, 0.75, 0.3916, 0.75, 0.3824, 0.7431, 0.3816, 0.7432, 0.375, 0.7366, 0.3749, 0.7085, 0.3754, 0.683, 0.3758, 0.6575, 0.3768, 0.6065, 0.5456, 0.5116, 0.535, 0.4796, 0.5678, 0.4756, 0.518, 0.4949, 0.5048, 0.5, 0.5476, 0.4559, 0.5405, 0.501, 0.5456, 0.5116, 0.5678, 0.4756, 0.581, 0.4874, 0.5864, 0.5107, 0.5554, 0.5137, 0.5231, 0.5159, 0.518, 0.501, 0.5057, 0.5, 0.5048, 0.5, 0.5048, 0.5, 0.5173, 0.5065, 0.535, 0.4796, 0.5456, 0.5116, 0.5388, 0.5118, 0.5307, 0.4874, 0.5048, 0.5, 0.5183, 0.4855, 0.5231, 0.5159, 0.5048, 0.5, 0.6543, 0.5349, 0.6979, 0.5, 0.8694, 0.5, 0.8694, 0.75, 0.6669, 0.75, 0.6543, 0.7396, 0.5792, 0.5143, 0.5723, 0.5099, 0.5778, 0.5042, 0.5792, 0.5143, 0.5624, 0.531, 0.581, 0.4874, 0.5554, 0.5137, 0.5723, 0.5099, 0.5702, 0.5011, 0.5864, 0.5107, 0.581, 0.4874, 0.5702, 0.5011, 0.5702, 0.5011, 0.5554, 0.5137, 0.5864, 0.5107, 0.5695, 0.4773, 0.5957, 0.5, 0.5957, 0.5131, 0.5792, 0.5143, 0.415, 0.4694, 0.415, 0.4694, 0.4241, 0.4964, 0.3948, 0.5, 0.3912, 0.4586, 0.415, 0.4694, 0.4445, 0.4998, 0.4491, 0.5312, 0.4916, 0.5515, 0.4239, 0.5338, 0.415, 0.4694, 0.3912, 0.4586, 0.4678, 0.5332, 0.4747, 0.5, 0.4747, 0.5, 0.606, 0.4897, 0.606, 0.4856, 0.6007, 0.495, 0.6271, 0.4278, 0.625, 0.4271, 0.6235, 0.4722, 0.606, 0.4897, 0.375, 0.293, 0.3785, 0.2855, 0.3868, 0.2772, 0.3962, 0.2677, 0.4051, 0.2589, 0.4139, 0.25, 0.6003, 0.25, 0.6104, 0.25, 0.6194, 0.25, 0.6222, 0.2514, 0.625, 0.2556, 0.625, 0.4271, 0.6271, 0.4278, 0.6007, 0.495, 0.6003, 0.4954, 0.5957, 0.5, 0.5695, 0.4773, 0.5489, 0.4577, 0.5476, 0.4559, 0.5048, 0.5, 0.5231, 0.5159, 0.5057, 0.5, 0.4953, 0.5, 0.4747, 0.5, 0.4747, 0.5, 0.415, 0.4694, 0.415, 0.4694, 0.3948, 0.5, 0.3948, 0.5, 0.3935, 0.4999, 0.3921, 0.4997, 0.3906, 0.4993, 0.3892, 0.4988, 0.3878, 0.4983, 0.3866, 0.4977, 0.3856, 0.4971, 0.3848, 0.4964, 0.375, 0.4866, 0.375, 0.3898])
me_cube_002.materials.append(mat_material)
me_cube_002.materials.append(mat_material_001)
me_cube_002.use_mirror_vertex_groups = False
me_cube_002.update()

# ---- objects
ob_cube = bpy.data.objects.new('Cube', me_cube)
ob_light = bpy.data.objects.new('Light', light_light)
ob_camera = bpy.data.objects.new('Camera', cam_camera)
ob_cube_001 = bpy.data.objects.new('Cube.001', me_cube_001)
ob_cube_002 = bpy.data.objects.new('Cube.002', me_cube_002)

# ---- transforms, parenting, visibility, modifiers, constraints
ob_cube.location = (1.484, -2.167, 1.241)
ob_cube.scale = (0.205, 0.205, 0.8201)
ob_cube.lock_rotations_4d = False
ob_cube.empty_display_type = 'ARROWS'
ob_cube.lineart.crease_threshold = 0.0
ob_light.location = (3.155, -1.755, 3.662)
ob_light.rotation_euler = (0.6503, 0.05522, 1.866)
ob_light.scale = (0.41, 0.41, 0.41)
ob_light.lock_rotations_4d = False
ob_light.empty_display_type = 'ARROWS'
ob_light.color = (0.0, 0.0, 0.0, 0.0)
ob_light.lineart.crease_threshold = 0.0
ob_camera.location = (7.359, -6.926, 4.958)
ob_camera.rotation_euler = (1.109, 0.0, 0.8149)
ob_camera.lock_rotations_4d = False
ob_camera.empty_display_type = 'ARROWS'
ob_camera.color = (0.0, 0.0, 0.0, 0.0)
ob_camera.display_type = 'WIRE'
ob_camera.lineart.crease_threshold = 0.0
ob_cube_001.location = (3.124, -2.167, 1.241)
ob_cube_001.scale = (0.205, 0.205, 0.8201)
ob_cube_001.lock_rotations_4d = False
ob_cube_001.empty_display_type = 'ARROWS'
ob_cube_001.lineart.crease_threshold = 0.0
ob_cube_002.location = (2.298, -2.167, 2.272)
ob_cube_002.rotation_euler = (-0.0, -1.571, 0.0)
ob_cube_002.scale = (0.205, 0.205, 1.33)
ob_cube_002.lock_rotations_4d = False
ob_cube_002.empty_display_type = 'ARROWS'
ob_cube_002.lineart.crease_threshold = 0.0

# ---- collection membership
col_collection.objects.link(ob_cube)
col_collection.objects.link(ob_light)
col_collection.objects.link(ob_camera)
col_collection.objects.link(ob_cube_001)
col_collection.objects.link(ob_cube_002)

# ---- scene / render settings (as saved in the file)
scene.camera = ob_camera
scene.frame_start = 1; scene.frame_end = 250; scene.frame_set(1)
scene.render.engine = 'BLENDER_EEVEE_NEXT'
scene.cycles.sampling_pattern = 'TABULATED_SOBOL'
scene.view_settings.view_transform = 'Filmic'
bpy.context.view_layer.update()
